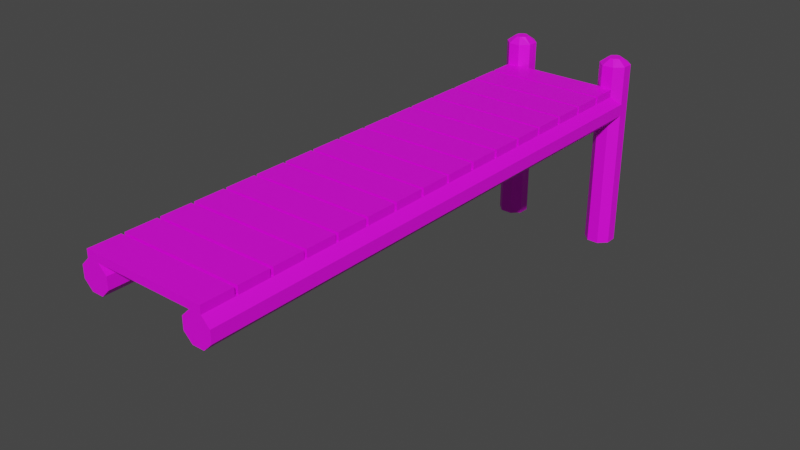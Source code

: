 # Source: dock.blend  (saved by Blender 2.90.8; exported with 4.5.12 LTS)
import bpy
from mathutils import Matrix  # noqa: F401  (used for matrix-valued properties, if any)

bpy.ops.wm.read_factory_settings(use_empty=True)
scene = bpy.context.scene
scene.name = 'Scene'

# ---- collections
col_collection = bpy.data.collections.new('Collection'); scene.collection.children.link(col_collection)

# ---- images (referenced by path relative to the original .blend; pixels are not part of the script)
import os
ASSET_DIR = os.environ.get("B2B_ASSET_DIR", "")  # directory of the original .blend (textures are referenced by path, not embedded)
HERE = os.path.dirname(os.path.abspath(__file__))  # packed textures are extracted next to this script under _unpacked/

def load_image(name, relpath, width, height, colorspace="sRGB"):
    """Load a texture the original file referenced (path relative to the .blend, or extracted next to this script)."""
    p = next((c for c in (os.path.join(HERE, relpath), os.path.join(ASSET_DIR, relpath)) if relpath and os.path.exists(c)), "")
    if p:
        img = bpy.data.images.load(p, check_existing=True)
        img.name = name
    else:  # same state as the original file: an image datablock whose file is absent (Cycles renders it pink)
        img = bpy.data.images.new(name, width, height)
        img.source = "FILE"
        img.filepath = "//" + (relpath or name)
    img.colorspace_settings.name = colorspace
    return img
img_fish_texture_png = load_image('fish_texture.png', 'fish_texture.png', 1024, 1024, 'sRGB')

# ---- materials (node trees are filled in below, after node groups)
mat_material_001 = bpy.data.materials.new('Material.001')
mat_material_001.use_transparent_shadow = False

# ---- material node trees
mat_material_001.use_nodes = True; mat_material_001.node_tree.nodes.clear()
_N = mat_material_001.node_tree.nodes; _L = mat_material_001.node_tree.links
n0 = _N.new('ShaderNodeBsdfPrincipled'); n0.name = 'Principled BSDF'; n0.location = (10, 300)
n0.distribution = 'GGX'
n0.subsurface_method = 'BURLEY'
n0.inputs[3].default_value = 1.45
n0.inputs[27].default_value = (0.0, 0.0, 0.0, 1.0)
n0.inputs[28].default_value = 1.0
n1 = _N.new('ShaderNodeOutputMaterial'); n1.name = 'Material Output'; n1.location = (300, 300)
n2 = _N.new('ShaderNodeTexImage'); n2.name = 'Image Texture'; n2.location = (-382, 210)
n2.image = img_fish_texture_png
n2.interpolation = 'Closest'
_L.new(n0.outputs[0], n1.inputs[0])
_L.new(n2.outputs[0], n0.inputs[0])
n1.is_active_output = True

# ---- world
world_world = bpy.data.worlds.new('World'); scene.world = world_world
world_world.use_nodes = True; world_world.node_tree.nodes.clear()
_N = world_world.node_tree.nodes; _L = world_world.node_tree.links
n0 = _N.new('ShaderNodeOutputWorld'); n0.name = 'World Output'; n0.location = (300, 300)
n1 = _N.new('ShaderNodeBackground'); n1.name = 'Background'; n1.location = (10, 300)
n1.inputs[0].default_value = (0.05088, 0.05088, 0.05088, 1.0)
_L.new(n1.outputs[0], n0.inputs[0])
n0.is_active_output = True
world_world.color = (0.05088, 0.05088, 0.05088)
world_world.use_sun_shadow = False
world_world.sun_shadow_jitter_overblur = 0.0

# ---- meshes
me_cube_013 = bpy.data.meshes.new('Cube.013')
me_cube_013.from_pydata([(-0.5, 9.4, -3.696), (-0.5, -0.5, 1.0), (0.5, 9.4, -3.696), (-0.5, 0.5, 0.0), (-0.5, 0.5, 1.0), (0.5, -0.5, 1.0), (0.5, 0.5, 0.0), (0.5, 0.5, 1.0), (0.5, 5.0, -3.696), (0.4043, 2.7, 4.768e-07), (0.5, 0.6, 9.537e-07), (0.5, -0.5, 0.0), (0.5676, 0.6, -1.082), (0.5676, 0.6, -2.613), (0.5, 0.6, -3.696), (0.4043, 0.6, -3.696), (0.3367, 0.6, -2.613), (-0.5, 5.0, -3.696), (-0.4043, 2.7, 4.768e-07), (0.3367, 1.7, -1.082), (0.4043, 0.5, 4.768e-07), (0.4043, -0.5, 0.0), (-0.5, 0.6, 9.537e-07), (-0.5, -0.5, 0.0), (-0.5676, 0.6, -1.082), (-0.5676, 0.6, -2.613), (-0.5, 0.6, -3.696), (0.5676, 3.9, -2.613), (-0.4043, 0.6, -3.696), (0.3367, 2.8, -2.613), (0.4043, 1.7, -3.696), (-0.3367, 0.6, -2.613), (0.4043, 2.8, -3.696), (-0.3367, 1.7, -1.082), (0.5, 1.7, -3.696), (-0.4043, 0.5, 4.768e-07), (0.5676, 5.0, -2.613), (0.5, 0.6, 1.0), (0.5, 1.6, 0.0), (0.5, 1.6, 1.0), (0.4043, 1.7, 9.537e-07), (0.5, 2.8, -3.696), (0.5676, 3.9, -1.082), (0.5676, 1.7, -2.613), (0.5676, 5.0, -1.082), (0.5676, 2.8, -2.613), (0.5, 3.9, 0.0), (0.5676, 1.7, -1.082), (0.5, 5.0, 9.537e-07), (0.5676, 2.8, -1.082), (0.4043, 7.1, 4.768e-07), (0.5, 1.7, 0.0), (0.3367, 1.7, -2.613), (0.5, 2.8, 9.537e-07), (0.5, 4.9, 1.0), (0.3367, 0.6, -1.082), (-0.4043, -0.5, 0.0), (0.5, 2.7, 1.0), (0.4043, 1.6, 4.768e-07), (0.4043, 0.6, 0.0), (-0.5676, 3.9, -2.613), (0.5, 2.7, 0.0), (-0.3367, 2.8, -2.613), (0.5, 1.7, 1.0), (-0.4043, 1.7, -3.696), (-0.4043, 2.8, -3.696), (-0.5, 1.7, -3.696), (-0.5676, 5.0, -2.613), (-0.5, 0.6, 1.0), (-0.5, 1.6, 0.0), (0.5, 4.9, 0.0), (-0.5, 1.6, 1.0), (0.5, 3.9, 1.0), (-0.4043, 1.7, 9.537e-07), (-0.5, 2.8, -3.696), (-0.5676, 3.9, -1.082), (-0.5676, 1.7, -2.613), (-0.5676, 5.0, -1.082), (-0.5676, 2.8, -2.613), (-0.5, 3.9, 0.0), (-0.5676, 1.7, -1.082), (-0.5, 5.0, 9.537e-07), (-0.5676, 2.8, -1.082), (-0.4043, 7.1, 4.768e-07), (-0.5, 1.7, 0.0), (-0.3367, 1.7, -2.613), (-0.5, 2.8, 9.537e-07), (-0.5, 4.9, 1.0), (0.5676, 8.3, -2.613), (0.5, 2.8, 1.0), (0.5, 3.8, 0.0), (0.5, 3.8, 1.0), (0.5676, 9.4, -2.613), (0.5676, 8.3, -1.082), (0.5676, 9.4, -1.082), (0.5, 8.3, 0.0), (0.5, 3.9, -3.696), (0.4043, 3.9, -3.696), (0.5, 9.4, 9.537e-07), (0.4043, 11.5, 4.768e-07), (0.3367, 2.8, -1.082), (-0.3367, 0.6, -1.082), (0.4043, 3.8, 4.768e-07), (0.4043, 2.8, 0.0), (-0.5, 2.7, 1.0), (-0.4043, 1.6, 4.768e-07), (-0.4043, 0.6, 0.0), (-0.5, 2.7, 0.0), (-0.5, 1.7, 1.0), (-0.5, 4.9, 0.0), (-0.5, 3.9, 1.0), (-0.5676, 8.3, -2.613), (0.5, 13.8, -3.696), (-0.5, 2.8, 1.0), (-0.5, 3.8, 0.0), (-0.5, 3.8, 1.0), (0.4043, 5.0, -3.696), (0.5, 9.3, 1.0), (0.3367, 5.0, -2.613), (0.3367, 3.9, -2.613), (-0.5676, 9.4, -2.613), (0.3367, 3.9, -1.082), (-0.5676, 8.3, -1.082), (0.3367, 6.1, -1.082), (0.4043, 4.9, 4.768e-07), (0.4043, 3.9, 0.0), (-0.5676, 9.4, -1.082), (0.5, 9.3, 0.0), (-0.5, 8.3, 0.0), (0.5, 8.3, 1.0), (-0.5, 3.9, -3.696), (-0.4043, 3.9, -3.696), (-0.5, 9.4, 9.537e-07), (-0.4043, 11.5, 4.768e-07), (-0.3367, 2.8, -1.082), (0.3367, 7.2, -2.613), (-0.4043, 3.8, 4.768e-07), (0.4043, 6.1, -3.696), (-0.4043, 2.8, 0.0), (-0.5, 13.8, -3.696), (-0.4043, 5.0, -3.696), (0.4043, 7.2, -3.696), (-0.5, 9.3, 1.0), (0.5, 6.1, -3.696), (-0.3367, 5.0, -2.613), (0.5, 5.0, 1.0), (0.5, 6.0, 0.0), (0.5, 6.0, 1.0), (0.4043, 6.1, 9.537e-07), (0.5, 7.2, -3.696), (0.5676, 6.1, -2.613), (0.5676, 7.2, -2.613), (0.5676, 6.1, -1.082), (0.5676, 7.2, -1.082), (0.5, 6.1, 0.0), (0.3367, 6.1, -2.613), (0.5, 7.2, 9.537e-07), (0.3367, 5.0, -1.082), (-0.3367, 3.9, -2.613), (0.5, 7.1, 1.0), (0.4043, 6.0, 4.768e-07), (0.4043, 5.0, 0.0), (-0.3367, 3.9, -1.082), (0.5, 7.1, 0.0), (-0.3367, 6.1, -1.082), (0.5, 6.1, 1.0), (-0.4043, 4.9, 4.768e-07), (-0.4043, 3.9, 0.0), (-0.5, 9.3, 0.0), (-0.5, 8.3, 1.0), (-0.3367, 7.2, -2.613), (-0.4043, 6.1, -3.696), (-0.4043, 7.2, -3.696), (-0.5, 6.1, -3.696), (-0.5, 5.0, 1.0), (-0.5, 6.0, 0.0), (-0.5, 6.0, 1.0), (-0.4043, 6.1, 9.537e-07), (-0.5, 7.2, -3.696), (-0.5676, 6.1, -2.613), (-0.5676, 7.2, -2.613), (-0.5676, 6.1, -1.082), (-0.5676, 7.2, -1.082), (-0.5, 6.1, 0.0), (-0.3367, 6.1, -2.613), (0.5, 7.2, 1.0), (0.5, 8.2, 0.0), (0.5, 8.2, 1.0), (0.4043, 8.3, 9.537e-07), (0.5, 8.3, -3.696), (0.4043, 8.3, -3.696), (0.3367, 7.2, -1.082), (-0.5, 7.2, 9.537e-07), (0.4043, 8.2, 4.768e-07), (0.4043, 7.2, 0.0), (-0.3367, 5.0, -1.082), (-0.5, 7.1, 1.0), (-0.4043, 6.0, 4.768e-07), (-0.4043, 5.0, 0.0), (-0.5, 7.1, 0.0), (-0.5, 6.1, 1.0), (-0.5, 7.2, 1.0), (-0.5, 8.2, 0.0), (-0.5, 8.2, 1.0), (-0.4043, 8.3, 9.537e-07), (-0.5, 8.3, -3.696), (0.4043, 9.4, -3.696), (0.3367, 9.4, -2.613), (0.3367, 8.3, -2.613), (-0.4043, 8.3, -3.696), (0.3367, 8.3, -1.082), (-0.3367, 7.2, -1.082), (0.3367, 10.5, -1.082), (0.4043, 9.3, 4.768e-07), (-0.4043, 8.2, 4.768e-07), (-0.4043, 7.2, 0.0), (-0.4043, 9.4, -3.696), (-0.3367, 9.4, -2.613), (-0.3367, 8.3, -2.613), (0.5676, 12.7, -2.613), (0.3367, 11.6, -2.613), (0.4043, 10.5, -3.696), (-0.3367, 8.3, -1.082), (0.4043, 11.6, -3.696), (-0.3367, 10.5, -1.082), (0.5, 10.5, -3.696), (-0.4043, 9.3, 4.768e-07), (0.5676, 13.8, -2.613), (0.5, 9.4, 1.0), (0.5, 10.4, 0.0), (0.5, 10.4, 1.0), (0.4043, 10.5, 9.537e-07), (0.5, 11.6, -3.696), (0.5676, 12.7, -1.082), (0.5676, 10.5, -2.613), (0.5676, 13.8, -1.082), (0.5676, 11.6, -2.613), (0.5, 12.7, 0.0), (0.5676, 10.5, -1.082), (0.5, 13.8, 9.537e-07), (0.5676, 11.6, -1.082), (0.4043, 15.9, 4.768e-07), (0.5, 10.5, 0.0), (0.3367, 10.5, -2.613), (0.5, 11.6, 9.537e-07), (0.5, 13.7, 1.0), (0.3367, 9.4, -1.082), (-0.5676, 12.7, -2.613), (0.5, 11.5, 1.0), (0.4043, 10.4, 4.768e-07), (0.4043, 9.4, 0.0), (-0.3367, 11.6, -2.613), (0.5, 11.5, 0.0), (-0.4043, 10.5, -3.696), (0.5, 10.5, 1.0), (-0.4043, 11.6, -3.696), (-0.5, 10.5, -3.696), (-0.5676, 13.8, -2.613), (-0.5, 9.4, 1.0), (-0.5, 10.4, 0.0), (-0.5, 10.4, 1.0), (0.5, 13.7, 0.0), (-0.4043, 10.5, 9.537e-07), (0.5, 12.7, 1.0), (-0.5, 11.6, -3.696), (-0.5676, 12.7, -1.082), (-0.5676, 10.5, -2.613), (-0.5676, 13.8, -1.082), (-0.5676, 11.6, -2.613), (-0.5, 12.7, 0.0), (-0.5676, 10.5, -1.082), (-0.5, 13.8, 9.537e-07), (-0.5676, 11.6, -1.082), (-0.4043, 15.9, 4.768e-07), (-0.5, 10.5, 0.0), (-0.3367, 10.5, -2.613), (-0.5, 11.6, 9.537e-07), (-0.5, 13.7, 1.0), (-0.3367, 9.4, -1.082), (0.5, 11.6, 1.0), (0.5, 12.6, 0.0), (0.5, 12.6, 1.0), (0.5, 12.7, -3.696), (0.4043, 12.7, -3.696), (0.3367, 11.6, -1.082), (-0.5, 11.5, 1.0), (0.4043, 12.6, 4.768e-07), (0.4043, 11.6, 0.0), (-0.4043, 10.4, 4.768e-07), (-0.4043, 9.4, 0.0), (-0.5, 11.5, 0.0), (-0.5, 10.5, 1.0), (-0.5, 13.7, 0.0), (-0.5, 12.7, 1.0), (-0.5, 11.6, 1.0), (-0.5, 12.6, 0.0), (-0.5, 12.6, 1.0), (-0.5, 12.7, -3.696), (-0.4043, 12.7, -3.696), (0.4043, 13.8, -3.696), (0.3367, 13.8, -2.613), (0.3367, 12.7, -2.613), (-0.3367, 11.6, -1.082), (0.3367, 12.7, -1.082), (-0.4043, 12.6, 4.768e-07), (0.3367, 14.9, -1.082), (0.4043, 13.7, 4.768e-07), (0.4043, 12.7, 0.0), (-0.4043, 11.6, 0.0), (-0.4043, 13.8, -3.696), (-0.3367, 13.8, -2.613), (-0.3367, 12.7, -2.613), (0.3367, 16.0, -2.613), (0.4043, 14.9, -3.696), (-0.3367, 12.7, -1.082), (-0.3367, 14.9, -1.082), (-0.4043, 13.7, 4.768e-07), (0.4043, 16.0, -3.696), (-0.4043, 12.7, 0.0), (0.5, 14.9, -3.696), (-0.3367, 16.0, -2.613), (0.5, 13.8, 1.0), (0.5, 14.8, 0.0), (0.5, 14.8, 1.0), (0.4043, 14.9, 9.537e-07), (0.5, 16.0, -3.696), (0.5676, 14.9, -2.613), (0.5676, 16.0, -2.613), (0.5676, 14.9, -1.082), (0.5676, 16.0, -1.082), (0.5, 14.9, 0.0), (0.3367, 14.9, -2.613), (0.5, 16.0, 9.537e-07), (0.3367, 13.8, -1.082), (-0.4043, 14.9, -3.696), (0.5, 15.9, 1.0), (0.4043, 14.8, 4.768e-07), (0.4043, 13.8, 0.0), (-0.4043, 16.0, -3.696), (0.5, 15.9, 0.0), (-0.5, 14.9, -3.696), (0.5, 14.9, 1.0), (-0.5, 13.8, 1.0), (-0.5, 14.8, 0.0), (-0.5, 14.8, 1.0), (-0.4043, 14.9, 9.537e-07), (-0.5, 16.0, -3.696), (-0.5676, 14.9, -2.613), (-0.5676, 16.0, -2.613), (-0.5676, 14.9, -1.082), (-0.5676, 16.0, -1.082), (-0.5, 14.9, 0.0), (-0.3367, 14.9, -2.613), (-0.5, 16.0, 9.537e-07), (-0.3367, 13.8, -1.082), (-0.5, 15.9, 1.0), (-0.4043, 14.8, 4.768e-07), (-0.4043, 13.8, 0.0), (-0.5, 15.9, 0.0), (-0.5, 14.9, 1.0), (-0.5, 16.0, 1.0), (0.5, 16.0, 1.0), (0.5, 16.83, 0.0), (0.4043, 16.83, -3.696), (0.3367, 16.0, -1.082), (-0.5, 16.83, 0.0), (0.4043, 16.0, 0.0), (-0.4043, 16.83, -3.696), (-0.3367, 16.0, -1.082), (-0.4043, 16.0, 0.0), (-0.5, 16.83, -3.696), (0.5, 16.83, -3.696), (0.5, 16.83, 1.0), (0.4043, 16.83, 1.0), (0.383, 16.91, 9.537e-07), (0.383, 16.91, 1.0), (-0.5, 16.83, 1.0), (-0.4043, 16.83, 1.0), (-0.383, 16.91, 9.537e-07), (-0.383, 16.91, 1.0)], [], [(4, 1, 5, 7), (6, 7, 5, 11), (23, 56, 21, 11, 5, 1), (107, 84, 108, 104), (57, 61, 9, 18, 107, 104), (51, 63, 108, 84, 73, 40), (39, 71, 68, 37), (38, 39, 37, 10), (10, 37, 68, 22, 106, 59), (61, 57, 63, 51), (46, 72, 110, 79, 167, 125), (54, 70, 124, 166, 109, 87), (53, 89, 113, 86, 138, 103), (90, 91, 89, 53), (102, 136, 114, 115, 91, 90), (114, 86, 113, 115), (175, 81, 174, 176), (109, 79, 110, 87), (147, 176, 174, 145), (48, 145, 174, 81, 198, 161), (70, 54, 72, 46), (95, 129, 169, 128, 204, 188), (187, 203, 201, 185), (146, 147, 145, 48), (163, 159, 165, 154), (154, 165, 200, 183, 177, 148), (50, 83, 199, 196, 159, 163), (202, 192, 201, 203), (156, 185, 201, 192, 215, 194), (230, 260, 258, 228), (168, 128, 169, 142), (186, 187, 185, 156), (213, 226, 168, 142, 117, 127), (259, 132, 258, 260), (127, 117, 129, 95), (281, 296, 294, 279), (290, 274, 291, 285), (295, 276, 294, 296), (229, 230, 228, 98), (98, 228, 258, 132, 289, 250), (242, 254, 291, 274, 262, 231), (252, 248, 254, 242), (306, 316, 292, 277, 245, 261), (244, 279, 294, 276, 308, 287), (292, 269, 293, 277), (248, 252, 99, 133, 290, 285), (237, 263, 293, 269, 318, 307), (239, 321, 342, 271, 357, 337), (358, 351, 359, 355), (280, 281, 279, 244), (323, 344, 342, 321), (343, 271, 342, 344), (261, 245, 263, 237), (330, 341, 359, 351, 345, 324), (335, 339, 241, 273, 358, 355), (322, 323, 321, 239), (339, 335, 341, 330), (332, 361, 360, 353, 369, 366), (281, 280, 286, 304, 295, 296), (336, 322, 239, 337, 357, 271, 343, 356), (230, 229, 249, 288, 259, 260), (193, 186, 156, 194, 215, 192, 202, 214), (159, 196, 200, 165), (374, 378, 379, 375), (362, 372, 361, 332), (147, 146, 160, 197, 175, 176), (323, 322, 336, 356, 343, 344), (241, 339, 330, 324, 345, 351, 358, 273), (372, 373, 375, 379, 377, 376, 360, 361), (245, 277, 293, 263), (248, 285, 291, 254), (231, 262, 274, 290, 133, 99, 252, 242), (50, 163, 154, 148, 177, 183, 199, 83), (286, 280, 244, 287, 308, 276, 295, 304), (374, 362, 332, 366, 369, 353, 365, 378), (124, 70, 46, 125, 167, 79, 109, 166), (117, 142, 169, 129), (250, 289, 132, 259, 288, 249, 229, 98), (187, 186, 193, 214, 202, 203), (9, 61, 51, 40, 73, 84, 107, 18), (91, 115, 113, 89), (39, 38, 58, 105, 69, 71), (160, 146, 48, 161, 198, 81, 175, 197), (103, 138, 86, 114, 136, 102, 90, 53), (57, 104, 108, 63), (21, 56, 23, 3, 35, 20, 6, 11), (306, 261, 237, 307, 318, 269, 292, 316), (54, 87, 110, 72), (213, 127, 95, 188, 204, 128, 168, 226), (335, 355, 359, 341), (365, 353, 360, 376), (199, 183, 200, 196), (69, 22, 68, 71), (20, 35, 3, 4, 7, 6), (3, 23, 1, 4), (59, 106, 22, 69, 105, 58, 38, 10), (375, 373, 372, 362, 374), (377, 379, 378, 365, 376)])
_uv = me_cube_013.uv_layers.new(name='UVMap')
_uv.uv.foreach_set('vector', [0.5, 0.6, 0.4, 0.6, 0.4, 0.5, 0.5, 0.5, 0.3, 0.3, 0.3, 0.4, 0.2, 0.4, 0.2, 0.3, 0.5, 0.3, 0.4904, 0.3, 0.4096, 0.3, 0.4, 0.3, 0.4, 0.2, 0.5, 0.2, 0.5, 0.1, 0.5, 0.2, 0.4, 0.2, 0.4, 0.1, 0.1, 0.7, 0.1, 0.8, 0.09043, 0.8, 0.009567, 0.8, 0.0, 0.8, 5.96e-09, 0.7, 0.4, 0.4, 0.4, 0.3, 0.5, 0.3, 0.5, 0.4, 0.4904, 0.4, 0.4096, 0.4, 0.7, 0.2, 0.6, 0.2, 0.6, 0.1, 0.7, 0.1, 0.3, 0.3, 0.4, 0.3, 0.4, 0.4, 0.3, 0.4, 0.4, 0.5, 0.3, 0.5, 0.3, 0.4, 0.4, 0.4, 0.4, 0.4096, 0.4, 0.4904, 0.3, 0.3, 0.2, 0.3, 0.2, 0.2, 0.3, 0.2, 5.96e-09, 0.5, 0.0, 0.4, 0.1, 0.4, 0.1, 0.5, 0.09043, 0.5, 0.009567, 0.5, 0.4, 0.8, 0.5, 0.8, 0.5, 0.8096, 0.5, 0.8904, 0.5, 0.9, 0.4, 0.9, 0.6, 0.1, 0.5, 0.1, 0.5, 8.941e-09, 0.6, 0.0, 0.6, 0.009567, 0.6, 0.09043, 0.2, 0.6, 0.2, 0.7, 0.1, 0.7, 0.1, 0.6, 0.8, 0.3096, 0.8, 0.3904, 0.8, 0.4, 0.7, 0.4, 0.7, 0.3, 0.8, 0.3, 0.6, 0.3, 0.7, 0.3, 0.7, 0.4, 0.6, 0.4, 0.0, 0.9, 0.1, 0.9, 0.1, 1.0, 0.0, 1.0, 0.4, 0.2, 0.4, 0.3, 0.3, 0.3, 0.3, 0.2, 0.6, 0.7, 0.5, 0.7, 0.5, 0.6, 0.6, 0.6, 0.6, 0.2, 0.5, 0.2, 0.5, 0.1, 0.6, 0.1, 0.6, 0.1096, 0.6, 0.1904, 0.3, 0.1, 0.2, 0.1, 0.2, 4.768e-08, 0.3, 0.0, 0.1, 0.8, 0.1, 0.7, 0.2, 0.7, 0.2, 0.8, 0.1904, 0.8, 0.1096, 0.8, 0.2, 1.0, 0.1, 1.0, 0.1, 0.9, 0.2, 0.9, 0.9, 0.7, 0.9, 0.8, 0.8, 0.8, 0.8, 0.7, 0.2, 0.1, 0.1, 0.1, 0.1, 4.768e-08, 0.2, 0.0, 0.1, 0.5, 0.1, 0.4, 0.2, 0.4, 0.2, 0.5, 0.1904, 0.5, 0.1096, 0.5, 0.8904, 0.5, 0.8096, 0.5, 0.8, 0.5, 0.8, 0.4, 0.9, 0.4, 0.9, 0.5, 0.3, 0.9, 0.4, 0.9, 0.4, 1.0, 0.3, 1.0, 0.5, 0.1, 0.4, 0.1, 0.4, 8.941e-09, 0.5, 0.0, 0.5, 0.009567, 0.5, 0.09043, 0.8, 0.8, 0.7, 0.8, 0.7, 0.7, 0.8, 0.7, 0.1, 0.2, 0.1, 0.3, 1.192e-08, 0.3, 0.0, 0.2, 0.3, 0.9, 0.3, 1.0, 0.2, 1.0, 0.2, 0.9, 0.8904, 0.9, 0.8096, 0.9, 0.8, 0.9, 0.8, 0.8, 0.9, 0.8, 0.9, 0.9, 0.9, 0.4, 1.0, 0.4, 1.0, 0.5, 0.9, 0.5, 0.1, 0.1, 4.172e-08, 0.1, 0.0, 0.0, 0.1, 0.0, 0.3, 0.8, 0.2, 0.8, 0.2, 0.7, 0.3, 0.7, 0.5, 0.6, 0.5, 0.7, 0.4, 0.7, 0.4, 0.6, 0.1, 0.2, 0.2, 0.2, 0.2, 0.3, 0.1, 0.3, 0.5, 0.9, 0.5, 1.0, 0.4, 1.0, 0.4, 0.9, 0.2, 0.2, 0.1, 0.2, 0.1, 0.1, 0.2, 0.1, 0.2, 0.1096, 0.2, 0.1904, 0.3, 0.1, 0.3, 0.0, 0.4, 0.0, 0.4, 0.1, 0.3904, 0.1, 0.3096, 0.1, 0.2, 0.4, 0.1, 0.4, 0.1, 0.3, 0.2, 0.3, 0.5904, 0.5, 0.5096, 0.5, 0.5, 0.5, 0.5, 0.4, 0.6, 0.4, 0.6, 0.5, 0.3, 0.6, 0.2, 0.6, 0.2, 0.5, 0.3, 0.5, 0.3, 0.5096, 0.3, 0.5904, 0.2, 0.5, 0.2, 0.6, 0.1, 0.6, 0.1, 0.5, 0.7, 0.8, 0.8, 0.8, 0.8, 0.8096, 0.8, 0.8904, 0.8, 0.9, 0.7, 0.9, 0.5, 0.4, 0.5, 0.3, 0.6, 0.3, 0.6, 0.4, 0.5904, 0.4, 0.5096, 0.4, 0.7, 0.9, 0.6, 0.9, 0.6, 0.8, 0.7, 0.8, 0.7, 0.8096, 0.7, 0.8904, 0.7, 0.2, 0.7, 0.3, 0.6, 0.3, 0.6, 0.2, 0.1, 0.1, 0.1, 0.2, 0.0, 0.2, 0.0, 0.1, 0.9, 0.4, 0.8, 0.4, 0.8, 0.3, 0.9, 0.3, 0.9, 0.3, 1.0, 0.3, 1.0, 0.4, 0.9, 0.4, 0.3, 0.5, 0.2, 0.5, 0.2, 0.4, 0.3, 0.4, 0.5, 0.6, 0.5, 0.5, 0.6, 0.5, 0.6, 0.6, 0.5904, 0.6, 0.5096, 0.6, 0.8, 0.6, 0.9, 0.6, 0.9, 0.6096, 0.9, 0.6904, 0.9, 0.7, 0.8, 0.7, 1.0, 0.2, 1.0, 0.3, 0.9, 0.3, 0.9, 0.2, 0.4, 0.2, 0.3, 0.2, 0.3, 0.1, 0.4, 0.1, 0.9, 0.6, 0.8, 0.6, 0.8, 0.5, 0.9, 0.5, 0.9, 0.5096, 0.9, 0.5904, 0.3, 0.6, 0.3, 0.7, 0.2904, 0.7, 0.2096, 0.7, 0.2, 0.7, 0.2, 0.6, 0.7904, 0.6, 0.8, 0.6, 0.8, 0.7, 0.7904, 0.7, 0.7096, 0.7, 0.7, 0.7, 0.7, 0.6, 0.7096, 0.6, 0.1, 0.3, 0.1, 0.4, 0.09043, 0.4, 0.009567, 0.4, 0.0, 0.4, 8.941e-09, 0.3, 0.9904, 0.1, 1.0, 0.1, 1.0, 0.2, 0.9904, 0.2, 0.9096, 0.2, 0.9, 0.2, 0.9, 0.1, 0.9096, 0.1, 0.9, 0.1, 0.8, 0.1, 0.8, 0.0, 0.9, 0.0, 0.5766, 1.0, 0.5, 1.0, 0.5, 0.9, 0.5766, 0.9, 0.9829, 0.7, 0.9829, 0.8, 0.9, 0.8, 0.9, 0.7, 0.1, 0.6, 0.1, 0.7, 0.09043, 0.7, 0.009567, 0.7, 0.0, 0.7, 5.96e-09, 0.6, 0.9, 1.788e-08, 1.0, 0.0, 1.0, 0.009567, 1.0, 0.09043, 1.0, 0.1, 0.9, 0.1, 0.3904, 0.6, 0.4, 0.6, 0.4, 0.7, 0.3904, 0.7, 0.3096, 0.7, 0.3, 0.7, 0.3, 0.6, 0.3096, 0.6, 0.9829, 0.6, 0.9829, 0.6096, 0.9915, 0.6117, 0.9915, 0.6883, 0.9829, 0.6904, 0.9829, 0.7, 0.9, 0.7, 0.9, 0.6, 0.7, 0.6, 0.6, 0.6, 0.6, 0.5, 0.7, 0.5, 0.7, 0.7, 0.6, 0.7, 0.6, 0.6, 0.7, 0.6, 0.7904, 0.5, 0.7096, 0.5, 0.7, 0.5, 0.7, 0.4, 0.7096, 0.4, 0.7904, 0.4, 0.8, 0.4, 0.8, 0.5, 0.1904, 0.8, 0.2, 0.8, 0.2, 0.9, 0.1904, 0.9, 0.1096, 0.9, 0.1, 0.9, 0.1, 0.8, 0.1096, 0.8, 0.7904, 0.0, 0.8, 0.0, 0.8, 0.1, 0.7904, 0.1, 0.7096, 0.1, 0.7, 0.1, 0.7, 0.0, 0.7096, 0.0, 0.9, 0.5117, 0.9085, 0.5, 0.9915, 0.5, 0.9915, 0.5096, 0.9915, 0.5904, 0.9915, 0.6, 0.9085, 0.6, 0.9, 0.5883, 0.6904, 0.7, 0.7, 0.7, 0.7, 0.8, 0.6904, 0.8, 0.6096, 0.8, 0.6, 0.8, 0.6, 0.7, 0.6096, 0.7, 0.9, 0.2, 0.8, 0.2, 0.8, 0.1, 0.9, 0.1, 0.5096, 0.2, 0.5904, 0.2, 0.6, 0.2, 0.6, 0.3, 0.5904, 0.3, 0.5096, 0.3, 0.5, 0.3, 0.5, 0.2, 0.5, 0.8, 0.6, 0.8, 0.6, 0.8096, 0.6, 0.8904, 0.6, 0.9, 0.5, 0.9, 0.4904, 0.7, 0.5, 0.7, 0.5, 0.8, 0.4904, 0.8, 0.4096, 0.8, 0.4, 0.8, 0.4, 0.7, 0.4096, 0.7, 0.7, 0.5, 0.6, 0.5, 0.6, 0.4, 0.7, 0.4, 0.7, 0.1, 0.8, 0.1, 0.8, 0.1096, 0.8, 0.1904, 0.8, 0.2, 0.7, 0.2, 0.5904, 0.7, 0.6, 0.7, 0.6, 0.8, 0.5904, 0.8, 0.5096, 0.8, 0.5, 0.8, 0.5, 0.7, 0.5096, 0.7, 0.2904, 0.9, 0.2096, 0.9, 0.2, 0.9, 0.2, 0.8, 0.2096, 0.8, 0.2904, 0.8, 0.3, 0.8, 0.3, 0.9, 0.8, 0.6, 0.7, 0.6, 0.7, 0.5, 0.8, 0.5, 0.4, 0.5096, 0.4, 0.5904, 0.4, 0.6, 0.3, 0.6, 0.3, 0.5904, 0.3, 0.5096, 0.3, 0.5, 0.4, 0.5, 0.09043, 0.8, 0.1, 0.8, 0.1, 0.9, 0.09043, 0.9, 0.009567, 0.9, 0.0, 0.9, 2.98e-09, 0.8, 0.009567, 0.8, 0.4, 0.9, 0.3, 0.9, 0.3, 0.8, 0.4, 0.8, 0.8904, 0.2, 0.9, 0.2, 0.9, 0.3, 0.8904, 0.3, 0.8096, 0.3, 0.8, 0.3, 0.8, 0.2, 0.8096, 0.2, 0.4, 0.8, 0.3, 0.8, 0.3, 0.7, 0.4, 0.7, 0.9, 0.8, 0.9829, 0.8, 0.9829, 0.9, 0.9, 0.9, 0.3, 0.1, 0.3, 0.2, 0.2, 0.2, 0.2, 0.1, 0.0, 0.5, 0.1, 0.5, 0.1, 0.6, 1.192e-08, 0.6, 0.7904, 0.3, 0.7096, 0.3, 0.7, 0.3, 0.7, 0.2, 0.8, 0.2, 0.8, 0.3, 0.5, 0.4, 0.5, 0.5, 0.4, 0.5, 0.4, 0.4, 0.6904, 0.1, 0.6096, 0.1, 0.6, 0.1, 0.6, 0.0, 0.6096, 0.0, 0.6904, 2.384e-08, 0.7, 2.384e-08, 0.7, 0.1, 0.0, 0.0, 0.0, 0.0, 0.0, 0.0, 0.0, 0.0, 0.0, 0.0, 0.0, 0.0, 0.0, 0.0, 0.0, 0.0, 0.0, 0.0, 0.0, 0.0])
me_cube_013.materials.append(mat_material_001)
me_cube_013.use_remesh_fix_poles = True
me_cube_013.use_remesh_preserve_attributes = False
me_cube_013.use_mirror_vertex_groups = False
me_cube_013.update()
me_cube_001 = bpy.data.meshes.new('Cube.001')
me_cube_001.from_pydata([(-0.4632, 17.06, 4.8), (0.5, 9.4, -3.696), (-0.5676, 17.1, 3.965), (0.5, 5.0, -3.696), (0.5, 0.6, 9.537e-07), (0.5, -0.5, 0.0), (0.5676, 0.6, -1.082), (0.5676, -0.5, -1.082), (0.5676, 0.6, -2.613), (0.5676, -0.5, -2.613), (0.5, 0.6, -3.696), (0.5, -0.5, -3.696), (0.4043, 0.6, -3.696), (0.4043, -0.5, -3.696), (0.3367, 0.6, -2.613), (0.3367, -0.5, -2.613), (-0.5, 17.18, 4.8), (0.3367, -0.5, -1.082), (-0.5676, 17.48, 3.965), (0.3367, 1.7, -1.082), (0.4043, -0.5, 0.0), (0.5676, 3.9, -2.613), (0.3367, 2.8, -2.613), (-0.5, 17.36, 4.8), (0.4043, 1.7, -3.696), (-0.5, 17.75, 3.965), (-0.4632, 17.48, 4.8), (-0.4043, 17.75, 3.965), (0.4043, 2.8, -3.696), (0.5, 1.7, -3.696), (-0.4381, 17.48, 4.8), (0.5676, 5.0, -2.613), (0.4043, 1.7, 9.537e-07), (0.5, 2.8, -3.696), (0.5676, 3.9, -1.082), (0.5676, 1.7, -2.613), (0.5676, 5.0, -1.082), (0.5676, 2.8, -2.613), (0.5, 3.9, 0.0), (0.5676, 1.7, -1.082), (0.5, 5.0, 9.537e-07), (0.5676, 2.8, -1.082), (0.5, 1.7, 0.0), (0.3367, 1.7, -2.613), (0.5, 2.8, 9.537e-07), (0.3367, 0.6, -1.082), (0.4043, 0.6, 0.0), (-0.5676, 17.1, -21.3), (-0.3367, 17.1, -21.3), (-0.5, 16.83, -21.3), (-0.4043, 16.83, -21.3), (-0.3367, 17.48, -21.3), (-0.5676, 17.48, -21.3), (-0.5, 17.75, -21.3), (-0.4043, 17.75, -21.3), (-0.5676, 17.1, -16.9), (-0.3367, 17.1, -16.9), (0.5676, 8.3, -2.613), (0.5676, 9.4, -2.613), (0.5676, 8.3, -1.082), (0.5676, 9.4, -1.082), (0.5, 8.3, 0.0), (0.5, 3.9, -3.696), (0.4043, 3.9, -3.696), (0.5, 9.4, 9.537e-07), (0.3367, 2.8, -1.082), (-0.5, 16.83, -16.9), (0.4043, 2.8, 0.0), (-0.4043, 16.83, -16.9), (-0.3367, 17.48, -16.9), (-0.5676, 17.48, -16.9), (0.5, 13.8, -3.696), (-0.5, 17.75, -16.9), (0.4043, 5.0, -3.696), (0.3367, 5.0, -2.613), (0.3367, 3.9, -2.613), (-0.4043, 17.75, -16.9), (0.3367, 3.9, -1.082), (-0.5676, 17.1, -12.5), (0.3367, 6.1, -1.082), (0.4043, 3.9, 0.0), (-0.3367, 17.1, -12.5), (-0.5, 16.83, -12.5), (-0.4043, 16.83, -12.5), (-0.3367, 17.48, -12.5), (0.3367, 7.2, -2.613), (-0.5676, 17.48, -12.5), (0.4043, 6.1, -3.696), (-0.5, 17.75, -12.5), (-0.4043, 17.75, -12.5), (0.4043, 7.2, -3.696), (0.5, 6.1, -3.696), (0.4043, 6.1, 9.537e-07), (0.5, 7.2, -3.696), (0.5676, 6.1, -2.613), (0.5676, 7.2, -2.613), (0.5676, 6.1, -1.082), (0.5676, 7.2, -1.082), (0.5, 6.1, 0.0), (0.3367, 6.1, -2.613), (0.5, 7.2, 9.537e-07), (0.3367, 5.0, -1.082), (0.4043, 5.0, 0.0), (-0.5676, 17.1, -8.096), (-0.3367, 17.1, -8.096), (-0.5, 16.83, -8.096), (-0.4043, 16.83, -8.096), (-0.3367, 17.48, -8.096), (-0.5676, 17.48, -8.096), (-0.5, 17.75, -8.096), (-0.4043, 17.75, -8.096), (-0.3367, 17.48, 0.0), (-0.5676, 17.48, 0.0), (-0.5, 17.75, 0.0), (0.4043, 8.3, 9.537e-07), (0.5, 8.3, -3.696), (0.4043, 8.3, -3.696), (0.3367, 7.2, -1.082), (0.4043, 7.2, 0.0), (-0.4043, 17.75, 1.192e-07), (-0.3367, 17.48, -1.082), (-0.5676, 17.48, -1.082), (-0.5, 17.75, -1.082), (-0.4043, 17.75, -1.082), (-0.3367, 17.48, -2.613), (0.4043, 9.4, -3.696), (0.3367, 9.4, -2.613), (0.3367, 8.3, -2.613), (0.3367, 8.3, -1.082), (-0.5676, 17.48, -2.613), (0.3367, 10.5, -1.082), (-0.5, 17.75, -2.613), (-0.4043, 17.75, -2.613), (-0.3367, 17.1, 9.537e-07), (-0.5676, 17.1, -3.696), (0.5676, 12.7, -2.613), (0.3367, 11.6, -2.613), (0.4043, 10.5, -3.696), (0.4043, 11.6, -3.696), (0.5, 10.5, -3.696), (-0.3367, 17.1, -3.696), (0.5676, 13.8, -2.613), (0.4043, 10.5, 9.537e-07), (0.5, 11.6, -3.696), (0.5676, 12.7, -1.082), (0.5676, 10.5, -2.613), (0.5676, 13.8, -1.082), (0.5676, 11.6, -2.613), (0.5, 12.7, 0.0), (0.5676, 10.5, -1.082), (0.5, 13.8, 9.537e-07), (0.5676, 11.6, -1.082), (0.5, 10.5, 0.0), (0.3367, 10.5, -2.613), (0.5, 11.6, 9.537e-07), (0.3367, 9.4, -1.082), (-0.5, 16.83, -3.696), (0.4043, 9.4, 0.0), (-0.4043, 16.83, -3.696), (-0.3367, 17.48, -3.696), (-0.5676, 17.48, -3.696), (-0.5, 17.75, -3.696), (-0.4043, 17.75, -3.696), (-0.4043, 16.83, 0.0), (-0.383, 16.91, 9.537e-07), (-0.5676, 17.1, 0.0), (-0.4043, 16.0, 0.0), (-0.3367, 16.0, -1.082), (-0.3367, 17.1, -1.082), (0.5, 12.7, -3.696), (0.4043, 12.7, -3.696), (0.3367, 11.6, -1.082), (0.4043, 11.6, 0.0), (-0.3367, 17.1, -2.613), (-0.5676, 17.1, -2.613), (-0.5676, 17.1, -1.082), (-0.5, 16.83, 0.0), (-0.4043, 13.8, 0.0), (0.4043, 13.8, -3.696), (0.3367, 13.8, -2.613), (0.3367, 12.7, -2.613), (-0.3367, 13.8, -1.082), (0.3367, 12.7, -1.082), (-0.5, 16.0, 9.537e-07), (0.3367, 14.9, -1.082), (0.4043, 12.7, 0.0), (-0.3367, 14.9, -2.613), (-0.5, 14.9, 0.0), (0.3367, 16.0, -2.613), (0.4043, 14.9, -3.696), (-0.5676, 16.0, -1.082), (-0.5676, 14.9, -1.082), (-0.5676, 16.0, -2.613), (0.4043, 16.0, -3.696), (0.5, 14.9, -3.696), (0.4043, 14.9, 9.537e-07), (0.5, 16.0, -3.696), (0.5676, 14.9, -2.613), (0.5676, 16.0, -2.613), (0.5676, 14.9, -1.082), (0.5676, 16.0, -1.082), (0.5, 14.9, 0.0), (0.3367, 14.9, -2.613), (0.5, 16.0, 9.537e-07), (0.3367, 13.8, -1.082), (0.4043, 13.8, 0.0), (-0.5676, 14.9, -2.613), (-0.5, 16.0, -3.696), (-0.4043, 14.9, 9.537e-07), (-0.5, 14.9, -3.696), (0.5, 16.83, 0.0), (0.5676, 17.1, -1.082), (0.5676, 17.1, -2.613), (0.3367, 17.1, -2.613), (0.3367, 17.1, -1.082), (0.3367, 16.0, -1.082), (0.4043, 16.0, 0.0), (-0.4043, 16.0, -3.696), (0.5676, 17.1, 0.0), (0.383, 16.91, 9.537e-07), (-0.4043, 14.9, -3.696), (-0.3367, 16.0, -2.613), (-0.4043, 12.7, 0.0), (-0.3367, 14.9, -1.082), (0.4043, 16.83, 0.0), (-0.3367, 12.7, -1.082), (-0.3367, 12.7, -2.613), (-0.3367, 13.8, -2.613), (-0.4043, 13.8, -3.696), (-0.4043, 11.6, 0.0), (-0.3367, 11.6, -1.082), (-0.4043, 12.7, -3.696), (-0.5, 12.7, -3.696), (-0.4043, 9.4, 0.0), (-0.3367, 9.4, -1.082), (-0.5, 11.6, 9.537e-07), (-0.3367, 10.5, -2.613), (-0.5, 10.5, 0.0), (-0.5676, 11.6, -1.082), (-0.5, 13.8, 9.537e-07), (-0.5676, 10.5, -1.082), (-0.5, 12.7, 0.0), (-0.5676, 11.6, -2.613), (-0.5676, 13.8, -1.082), (0.4043, 17.75, -3.696), (0.5, 17.75, -3.696), (0.5676, 17.48, -3.696), (0.3367, 17.48, -3.696), (0.4043, 16.83, -3.696), (0.5, 16.83, -3.696), (0.3367, 17.1, -3.696), (0.5676, 17.1, -3.696), (0.3367, 17.1, 9.537e-07), (0.4043, 17.75, -2.613), (0.5, 17.75, -2.613), (0.5676, 17.48, -2.613), (0.3367, 17.48, -2.613), (0.4043, 17.75, -1.082), (0.5, 17.75, -1.082), (0.5676, 17.48, -1.082), (0.3367, 17.48, -1.082), (0.4043, 17.75, 1.192e-07), (0.5, 17.75, 0.0), (0.5676, 17.48, 0.0), (0.3367, 17.48, 0.0), (0.4043, 17.75, -8.096), (0.5, 17.75, -8.096), (0.5676, 17.48, -8.096), (0.3367, 17.48, -8.096), (0.4043, 16.83, -8.096), (0.5, 16.83, -8.096), (0.3367, 17.1, -8.096), (0.5676, 17.1, -8.096), (0.4043, 17.75, -12.5), (0.5, 17.75, -12.5), (0.5676, 17.48, -12.5), (0.3367, 17.48, -12.5), (0.4043, 16.83, -12.5), (0.5, 16.83, -12.5), (0.3367, 17.1, -12.5), (0.5676, 17.1, -12.5), (0.4043, 17.75, -16.9), (0.5, 17.75, -16.9), (0.5676, 17.48, -16.9), (0.3367, 17.48, -16.9), (0.4043, 16.83, -16.9), (0.5, 16.83, -16.9), (0.3367, 17.1, -16.9), (0.5676, 17.1, -16.9), (0.4043, 17.75, -21.3), (0.5, 17.75, -21.3), (0.5676, 17.48, -21.3), (0.3367, 17.48, -21.3), (0.4043, 16.83, -21.3), (0.5, 16.83, -21.3), (0.3367, 17.1, -21.3), (0.5676, 17.1, -21.3), (-0.5676, 10.5, -2.613), (-0.5676, 12.7, -1.082), (-0.5, 11.6, -3.696), (-0.4043, 10.5, 9.537e-07), (-0.5676, 13.8, -2.613), (-0.5, 10.5, -3.696), (-0.4043, 11.6, -3.696), (-0.4043, 10.5, -3.696), (-0.3367, 11.6, -2.613), (-0.5676, 12.7, -2.613), (-0.3367, 10.5, -1.082), (-0.3367, 8.3, -1.082), (-0.3367, 8.3, -2.613), (-0.3367, 9.4, -2.613), (-0.4043, 9.4, -3.696), (-0.4043, 7.2, 0.0), (-0.3367, 7.2, -1.082), (-0.4043, 8.3, -3.696), (-0.5, 8.3, -3.696), (-0.4043, 8.3, 9.537e-07), (-0.4043, 5.0, 0.0), (-0.3367, 5.0, -1.082), (-0.5, 7.2, 9.537e-07), (-0.3367, 6.1, -2.613), (-0.5, 6.1, 0.0), (-0.5676, 7.2, -1.082), (-0.5676, 6.1, -1.082), (-0.5676, 7.2, -2.613), (-0.5676, 6.1, -2.613), (-0.5, 7.2, -3.696), (-0.4043, 6.1, 9.537e-07), (-0.5, 6.1, -3.696), (-0.4043, 7.2, -3.696), (-0.4043, 6.1, -3.696), (-0.3367, 7.2, -2.613), (-0.4043, 3.9, 0.0), (-0.3367, 6.1, -1.082), (-0.3367, 3.9, -1.082), (-0.3367, 3.9, -2.613), (-0.3367, 5.0, -2.613), (-0.4043, 5.0, -3.696), (-0.5, 13.8, -3.696), (-0.4043, 2.8, 0.0), (-0.3367, 2.8, -1.082), (-0.5, 9.4, 9.537e-07), (-0.4043, 3.9, -3.696), (-0.5, 3.9, -3.696), (-0.5, 8.3, 0.0), (-0.5676, 9.4, -1.082), (-0.5676, 8.3, -1.082), (-0.5676, 9.4, -2.613), (-0.5676, 8.3, -2.613), (-0.4043, 0.6, 0.0), (-0.3367, 0.6, -1.082), (-0.5, 2.8, 9.537e-07), (-0.3367, 1.7, -2.613), (-0.5, 1.7, 0.0), (-0.5676, 2.8, -1.082), (-0.5, 5.0, 9.537e-07), (-0.5676, 1.7, -1.082), (-0.5, 3.9, 0.0), (-0.5676, 2.8, -2.613), (-0.5676, 5.0, -1.082), (-0.5676, 1.7, -2.613), (-0.5676, 3.9, -1.082), (-0.5, 2.8, -3.696), (-0.4043, 1.7, 9.537e-07), (-0.5676, 5.0, -2.613), (-0.5, 1.7, -3.696), (-0.4043, 2.8, -3.696), (-0.4043, 1.7, -3.696), (-0.3367, 2.8, -2.613), (-0.5676, 3.9, -2.613), (-0.4043, -0.5, 0.0), (-0.3367, 1.7, -1.082), (-0.3367, -0.5, -1.082), (-0.3367, -0.5, -2.613), (-0.3367, 0.6, -2.613), (-0.4043, -0.5, -3.696), (-0.4043, 0.6, -3.696), (-0.5, -0.5, -3.696), (-0.5, 0.6, -3.696), (-0.5676, -0.5, -2.613), (-0.5676, 0.6, -2.613), (-0.5676, -0.5, -1.082), (-0.5676, 0.6, -1.082), (-0.5, -0.5, 0.0), (-0.5, 0.6, 9.537e-07), (-0.5, 5.0, -3.696), (-0.5, 9.4, -3.696), (0.4381, 17.48, 4.8), (0.4043, 17.75, 3.965), (0.4632, 17.48, 4.8), (0.5, 17.75, 3.965), (0.5, 17.36, 4.8), (0.5676, 17.48, 3.965), (0.5, 17.18, 4.8), (0.5676, 17.1, 3.965), (0.4632, 17.06, 4.8), (0.5, 16.83, 3.965), (0.4381, 17.06, 4.8), (0.4043, 16.83, 3.965), (0.4013, 17.18, 4.8), (0.3367, 17.1, 3.965), (0.4013, 17.36, 4.8), (0.3367, 17.48, 3.965), (0.4291, 17.09, 4.8), (0.383, 16.91, 3.965), (-0.5, 16.83, 3.965), (-0.4381, 17.06, 4.8), (-0.4043, 16.83, 3.965), (-0.4013, 17.18, 4.8), (-0.3367, 17.1, 3.965), (-0.4013, 17.36, 4.8), (-0.3367, 17.48, 3.965), (-0.4291, 17.09, 4.8), (-0.383, 16.91, 3.965)], [], [(84, 69, 76, 89), (46, 20, 5, 4), (4, 5, 7, 6), (6, 7, 9, 8), (8, 9, 11, 10), (10, 11, 13, 12), (12, 13, 15, 14), (5, 20, 17, 15, 13, 11, 9, 7), (14, 15, 17, 45), (45, 17, 20, 46), (124, 132, 123, 120), (175, 165, 112, 121), (104, 81, 84, 107), (168, 164, 166, 167), (56, 48, 51, 69), (159, 107, 110, 162), (86, 70, 55, 78), (32, 46, 4, 42), (42, 4, 6, 39), (39, 6, 8, 35), (35, 8, 10, 29), (29, 10, 12, 24), (24, 12, 14, 43), (43, 14, 45, 19), (19, 45, 46, 32), (160, 108, 103, 134), (161, 160, 129, 131), (411, 409, 133, 111), (133, 164, 168), (132, 131, 122, 123), (407, 405, 176, 163), (162, 161, 131, 132), (67, 32, 42, 44), (44, 42, 39, 41), (41, 39, 35, 37), (37, 35, 29, 33), (33, 29, 24, 28), (28, 24, 43, 22), (22, 43, 19, 65), (65, 19, 32, 67), (220, 186, 227, 228), (111, 119, 27, 411), (156, 174, 134), (407, 163, 164, 413), (176, 175, 190, 183), (405, 2, 165, 176), (173, 124, 120, 168), (18, 112, 165, 2), (80, 67, 44, 38), (38, 44, 41, 34), (34, 41, 37, 21), (21, 37, 33, 62), (62, 33, 28, 63), (63, 28, 22, 75), (75, 22, 65, 77), (77, 65, 67, 80), (122, 121, 112, 113), (217, 221, 186, 220), (166, 183, 187, 208), (51, 48, 50, 49, 47, 52, 53, 54), (177, 239, 241, 222), (123, 122, 113, 119), (159, 124, 173, 140), (102, 80, 38, 40), (40, 38, 34, 36), (36, 34, 21, 31), (31, 21, 62, 3), (3, 62, 63, 73), (73, 63, 75, 74), (74, 75, 77, 101), (101, 77, 80, 102), (186, 223, 181, 227), (166, 163, 176, 183), (222, 241, 235, 229), (338, 228, 231, 232), (66, 49, 50, 68), (183, 190, 191, 187), (237, 240, 345, 341), (168, 120, 111, 133), (175, 174, 192, 190), (191, 206, 301, 243), (81, 56, 69, 84), (92, 102, 40, 98), (98, 40, 36, 96), (96, 36, 31, 94), (94, 31, 3, 91), (91, 3, 73, 87), (87, 73, 74, 99), (99, 74, 101, 79), (79, 101, 102, 92), (209, 220, 228, 338), (232, 231, 303, 299), (70, 52, 47, 55), (228, 227, 226, 231), (243, 301, 306, 298), (241, 298, 238, 235), (175, 176, 165), (25, 26, 30, 27), (206, 209, 338, 301), (118, 92, 98, 100), (100, 98, 96, 97), (97, 96, 94, 95), (95, 94, 91, 93), (93, 91, 87, 90), (90, 87, 99, 85), (85, 99, 79, 117), (117, 79, 92, 118), (305, 230, 307, 236), (301, 338, 232, 306), (156, 158, 217, 207), (190, 192, 206, 191), (303, 305, 236, 304), (134, 103, 105, 156), (225, 222, 229, 230), (114, 118, 100, 61), (61, 100, 97, 59), (59, 97, 95, 57), (57, 95, 93, 115), (115, 93, 90, 116), (116, 90, 85, 127), (127, 85, 117, 128), (128, 117, 118, 114), (304, 236, 310, 311), (310, 234, 308, 309), (174, 156, 207, 192), (192, 207, 209, 206), (227, 181, 225, 226), (119, 113, 25, 27), (345, 347, 348, 346), (311, 310, 309, 314), (157, 114, 61, 64), (64, 61, 59, 60), (60, 59, 57, 58), (58, 57, 115, 1), (1, 115, 116, 125), (125, 116, 127, 126), (126, 127, 128, 155), (155, 128, 114, 157), (341, 345, 346, 344), (326, 329, 330, 328), (235, 238, 240, 237), (308, 316, 312, 313), (105, 82, 83, 106), (337, 336, 335, 342), (330, 320, 336, 337), (233, 341, 344, 316), (142, 157, 64, 152), (152, 64, 60, 149), (149, 60, 58, 145), (145, 58, 1, 139), (139, 1, 125, 137), (137, 125, 126, 153), (153, 126, 155, 130), (130, 155, 157, 142), (234, 233, 316, 308), (240, 297, 347, 345), (320, 333, 318, 336), (108, 86, 78, 103), (343, 342, 366, 362), (154, 152, 149, 151), (151, 149, 145, 147), (147, 145, 139, 143), (143, 139, 137, 138), (138, 137, 153, 136), (136, 153, 130, 171), (171, 130, 142, 172), (313, 312, 327, 333), (302, 304, 311, 386), (226, 225, 230, 305), (322, 324, 325, 323), (83, 68, 56, 81), (325, 328, 385, 364), (78, 55, 66, 82), (342, 335, 368, 366), (107, 84, 89, 110), (333, 327, 317, 318), (185, 172, 154, 148), (148, 154, 151, 144), (144, 151, 147, 135), (135, 147, 143, 169), (169, 143, 138, 170), (170, 138, 136, 180), (180, 136, 171, 182), (182, 171, 172, 185), (324, 326, 328, 325), (369, 343, 362, 358), (315, 314, 329, 326), (364, 385, 343, 369), (321, 323, 359, 355), (323, 325, 364, 359), (329, 331, 320, 330), (319, 322, 323, 321), (205, 185, 148, 150), (150, 148, 144, 146), (146, 144, 135, 141), (141, 135, 169, 71), (71, 169, 170, 178), (178, 170, 180, 179), (179, 180, 182, 204), (204, 182, 185, 205), (358, 362, 365, 360), (339, 351, 353, 363), (354, 358, 360, 356), (352, 371, 350, 374), (368, 340, 371, 352), (360, 365, 378, 380), (317, 355, 357, 332), (334, 332, 339, 340), (195, 205, 150, 201), (201, 150, 146, 199), (199, 146, 141, 197), (197, 141, 71, 194), (194, 71, 178, 189), (189, 178, 179, 202), (202, 179, 204, 184), (184, 204, 205, 195), (346, 348, 324, 322), (371, 363, 349, 350), (351, 354, 356, 353), (216, 195, 201, 203), (203, 201, 199, 200), (200, 199, 197, 198), (198, 197, 194, 196), (196, 194, 189, 193), (193, 189, 202, 188), (188, 202, 184, 215), (215, 184, 195, 216), (356, 360, 380, 382), (353, 356, 382, 384), (210, 203, 200, 211), (211, 200, 198, 212), (212, 198, 196, 249), (249, 196, 193, 248), (248, 193, 188, 213), (213, 188, 215, 214), (214, 215, 216, 219), (264, 402, 388, 261), (392, 394, 218, 263), (244, 245, 266, 265), (211, 218, 210), (261, 388, 390, 262), (251, 249, 270, 272), (262, 390, 392, 263), (249, 251, 212), (214, 252, 264, 260), (336, 318, 334, 335), (328, 330, 337, 385), (366, 368, 352, 367), (314, 309, 331, 329), (300, 237, 341, 233), (335, 334, 340, 368), (357, 361, 354, 351), (113, 112, 18, 25), (158, 106, 104, 140), (159, 162, 132, 124), (82, 66, 68, 83), (223, 208, 177, 181), (221, 167, 223, 186), (162, 110, 109, 161), (309, 308, 313, 331), (238, 242, 297, 240), (76, 54, 53, 72), (154, 172, 142, 152), (398, 224, 210, 396), (216, 224, 219), (216, 203, 210, 224), (348, 315, 326, 324), (318, 317, 332, 334), (355, 359, 361, 357), (363, 353, 384, 349), (374, 350, 372, 373), (384, 382, 381, 383), (246, 251, 272, 267), (245, 246, 267, 266), (249, 248, 269, 270), (248, 250, 271, 269), (250, 247, 268, 271), (213, 250, 248), (400, 252, 219, 404), (247, 244, 265, 268), (252, 214, 219), (398, 404, 219, 224), (402, 264, 252, 400), (247, 256, 253, 244), (245, 254, 255, 246), (244, 253, 254, 245), (256, 260, 257, 253), (254, 258, 259, 255), (253, 257, 258, 254), (260, 264, 261, 257), (258, 262, 263, 259), (257, 261, 262, 258), (213, 214, 260, 256), (247, 250, 213, 256), (251, 246, 255, 212), (212, 255, 259, 211), (211, 259, 263, 218), (396, 210, 218, 394), (271, 268, 276, 279), (269, 271, 279, 277), (270, 269, 277, 278), (266, 267, 275, 274), (267, 272, 280, 275), (272, 270, 278, 280), (265, 266, 274, 273), (268, 265, 273, 276), (273, 274, 282, 281), (276, 273, 281, 284), (279, 276, 284, 287), (277, 279, 287, 285), (278, 277, 285, 286), (274, 275, 283, 282), (275, 280, 288, 283), (280, 278, 286, 288), (283, 288, 296, 291), (288, 286, 294, 296), (281, 282, 290, 289), (284, 281, 289, 292), (287, 284, 292, 295), (285, 287, 295, 293), (286, 285, 293, 294), (282, 283, 291, 290), (292, 289, 290, 291, 296, 294, 293, 295), (173, 168, 167, 221), (89, 76, 72, 88), (103, 78, 82, 105), (109, 88, 86, 108), (68, 50, 48, 56), (207, 217, 220, 209), (174, 175, 121, 129), (134, 174, 129, 160), (106, 83, 81, 104), (131, 129, 121, 122), (69, 51, 54, 76), (235, 237, 300, 229), (140, 104, 107, 159), (173, 158, 140), (409, 413, 164, 133), (161, 109, 108, 160), (72, 53, 52, 70), (120, 123, 119, 111), (166, 164, 163), (239, 243, 298, 241), (306, 232, 299, 242), (230, 229, 300, 307), (299, 303, 304, 302), (181, 177, 222, 225), (208, 187, 239, 177), (156, 105, 106, 158), (187, 191, 243, 239), (231, 226, 305, 303), (307, 300, 233, 234), (167, 166, 208, 223), (158, 173, 221, 217), (298, 306, 242, 238), (297, 302, 386, 347), (236, 307, 234, 310), (242, 299, 302, 297), (386, 311, 314, 315), (347, 386, 315, 348), (312, 319, 321, 327), (359, 364, 369, 361), (88, 72, 70, 86), (385, 337, 342, 343), (361, 369, 358, 354), (110, 89, 88, 109), (332, 357, 351, 339), (331, 313, 333, 320), (55, 47, 49, 66), (316, 344, 319, 312), (340, 339, 363, 371), (327, 321, 355, 317), (362, 366, 367, 365), (367, 352, 374, 376), (382, 380, 379, 381), (344, 346, 322, 319), (365, 367, 376, 378), (350, 349, 370, 372), (378, 376, 375, 377), (380, 378, 377, 379), (376, 374, 373, 375), (349, 384, 383, 370), (383, 381, 379, 377, 375, 373, 372, 370), (390, 388, 387, 389), (392, 390, 389, 391), (394, 392, 391, 393), (396, 394, 393, 395), (398, 396, 395, 397), (404, 398, 397, 403), (402, 400, 399, 401), (388, 402, 401, 387), (400, 404, 403, 399), (389, 387, 401, 399, 403, 397, 395, 393, 391), (18, 23, 26, 25), (2, 16, 23, 18), (405, 0, 16, 2), (407, 406, 0, 405), (413, 412, 406, 407), (411, 410, 408, 409), (27, 30, 410, 411), (409, 408, 412, 413), (26, 23, 16, 0, 406, 412, 408, 410, 30)])
_uv = me_cube_001.uv_layers.new(name='UVMap')
_uv.uv.foreach_set('vector', [0.6613, 0.356, 0.6608, 0.1951, 0.671, 0.195, 0.6715, 0.356, 0.0957, 0.9707, 0.0957, 0.9688, 0.09766, 0.9688, 0.09766, 0.9707, 0.09766, 0.9707, 0.09766, 0.9688, 0.09961, 0.9688, 0.09961, 0.9707, 0.05078, 0.5293, 0.05078, 0.5039, 0.05273, 0.5039, 0.05273, 0.5293, 0.3418, 0.918, 0.3438, 0.918, 0.3438, 0.9375, 0.3418, 0.9375, 0.0918, 0.9707, 0.0918, 0.9688, 0.09375, 0.9688, 0.09375, 0.9707, 0.3418, 0.9375, 0.3438, 0.9375, 0.3438, 0.918, 0.3418, 0.918, 0.04883, 0.502, 0.04883, 0.498, 0.05078, 0.4961, 0.05273, 0.4961, 0.05469, 0.498, 0.05469, 0.502, 0.05273, 0.5039, 0.05078, 0.5039, 0.05273, 0.4707, 0.05273, 0.4961, 0.05078, 0.4961, 0.05078, 0.4707, 0.09375, 0.9707, 0.09375, 0.9688, 0.0957, 0.9688, 0.0957, 0.9707, 0.6625, 0.7174, 0.6727, 0.7174, 0.6728, 0.7734, 0.6627, 0.7734, 0.7005, 0.7733, 0.7006, 0.8128, 0.6867, 0.8128, 0.6865, 0.7733, 0.6478, 0.517, 0.6473, 0.356, 0.6613, 0.356, 0.6618, 0.5169, 0.5171, 0.0001488, 0.5565, 0.006839, 0.5566, 0.0401, 0.5171, 0.04014, 0.6468, 0.1951, 0.6462, 0.03416, 0.6602, 0.03412, 0.6608, 0.1951, 0.6623, 0.6779, 0.6618, 0.5169, 0.672, 0.5169, 0.6725, 0.6778, 0.6852, 0.3559, 0.6847, 0.195, 0.6987, 0.1949, 0.6992, 0.3559, 0.0957, 0.9727, 0.0957, 0.9707, 0.09766, 0.9707, 0.09766, 0.9727, 0.09766, 0.9727, 0.09766, 0.9707, 0.09961, 0.9707, 0.09961, 0.9727, 0.05078, 0.5527, 0.05078, 0.5293, 0.05273, 0.5293, 0.05273, 0.5527, 0.3398, 0.918, 0.3418, 0.918, 0.3418, 0.9375, 0.3398, 0.9375, 0.0918, 0.9727, 0.0918, 0.9707, 0.09375, 0.9707, 0.09375, 0.9727, 0.3398, 0.9375, 0.3418, 0.9375, 0.3418, 0.918, 0.3398, 0.918, 0.05273, 0.4473, 0.05273, 0.4707, 0.05078, 0.4707, 0.05078, 0.4473, 0.09375, 0.9727, 0.09375, 0.9707, 0.0957, 0.9707, 0.0957, 0.9727, 0.6862, 0.6778, 0.6857, 0.5169, 0.6997, 0.5168, 0.7002, 0.6777, 0.676, 0.6778, 0.6862, 0.6778, 0.6864, 0.7174, 0.6762, 0.7174, 0.6645, 0.9508, 0.6517, 0.9533, 0.6489, 0.8129, 0.6628, 0.8129, 0.6489, 0.8129, 0.642, 0.813, 0.6487, 0.7735, 0.6727, 0.7174, 0.6762, 0.7174, 0.6763, 0.7734, 0.6728, 0.7734, 0.7115, 0.9548, 0.708, 0.9538, 0.7107, 0.8129, 0.7143, 0.813, 0.6725, 0.6778, 0.676, 0.6778, 0.6762, 0.7174, 0.6727, 0.7174, 0.0957, 0.9746, 0.0957, 0.9727, 0.09766, 0.9727, 0.09766, 0.9746, 0.09766, 0.9746, 0.09766, 0.9727, 0.09961, 0.9727, 0.09961, 0.9746, 0.05078, 0.5781, 0.05078, 0.5527, 0.05273, 0.5527, 0.05273, 0.5781, 0.3379, 0.918, 0.3398, 0.918, 0.3398, 0.9375, 0.3379, 0.9375, 0.0918, 0.9746, 0.0918, 0.9727, 0.09375, 0.9727, 0.09375, 0.9746, 0.3379, 0.9375, 0.3398, 0.9375, 0.3398, 0.918, 0.3379, 0.918, 0.05273, 0.4219, 0.05273, 0.4473, 0.05078, 0.4473, 0.05078, 0.4219, 0.09375, 0.9746, 0.09375, 0.9727, 0.0957, 0.9727, 0.0957, 0.9746, 0.4221, 0.08023, 0.4615, 0.08019, 0.4616, 0.1202, 0.4221, 0.1202, 0.6628, 0.8129, 0.6728, 0.8128, 0.6735, 0.9491, 0.6645, 0.9508, 0.7104, 0.6777, 0.7004, 0.7173, 0.7002, 0.6777, 0.6414, 0.955, 0.6388, 0.813, 0.642, 0.813, 0.6448, 0.9545, 0.284, 0.01024, 0.3235, 0.0003579, 0.3235, 0.04035, 0.2841, 0.04039, 0.708, 0.9538, 0.6982, 0.9525, 0.7006, 0.8128, 0.7107, 0.8129, 0.6485, 0.7175, 0.6625, 0.7174, 0.6627, 0.7734, 0.6487, 0.7735, 0.6856, 0.9505, 0.6867, 0.8128, 0.7006, 0.8128, 0.6982, 0.9525, 0.0957, 0.9766, 0.0957, 0.9746, 0.09766, 0.9746, 0.09766, 0.9766, 0.09766, 0.9766, 0.09766, 0.9746, 0.09961, 0.9746, 0.09961, 0.9766, 0.05078, 0.6035, 0.05078, 0.5781, 0.05273, 0.5781, 0.05273, 0.6035, 0.3359, 0.918, 0.3379, 0.918, 0.3379, 0.9375, 0.3359, 0.9375, 0.0918, 0.9766, 0.0918, 0.9746, 0.09375, 0.9746, 0.09375, 0.9766, 0.3359, 0.9375, 0.3379, 0.9375, 0.3379, 0.918, 0.3359, 0.918, 0.05273, 0.3965, 0.05273, 0.4219, 0.05078, 0.4219, 0.05078, 0.3965, 0.09375, 0.9766, 0.09375, 0.9746, 0.0957, 0.9746, 0.0957, 0.9766, 0.6763, 0.7734, 0.6865, 0.7733, 0.6867, 0.8128, 0.6763, 0.8128, 0.4221, 0.04024, 0.4615, 0.0402, 0.4615, 0.08019, 0.4221, 0.08023, 0.2806, 0.04039, 0.2841, 0.04039, 0.2841, 0.08038, 0.2806, 0.08038, 0.7142, 0.01004, 0.7143, 0.02404, 0.7118, 0.03395, 0.7083, 0.03396, 0.7058, 0.02407, 0.7058, 0.01007, 0.7082, 0.0001602, 0.7117, 0.0001488, 0.2807, 0.1204, 0.2842, 0.1204, 0.2842, 0.1604, 0.2807, 0.1604, 0.6728, 0.7734, 0.6763, 0.7734, 0.6763, 0.8128, 0.6728, 0.8128, 0.6623, 0.6779, 0.6625, 0.7174, 0.6485, 0.7175, 0.6483, 0.6779, 0.0957, 0.9785, 0.0957, 0.9766, 0.09766, 0.9766, 0.09766, 0.9785, 0.09766, 0.9785, 0.09766, 0.9766, 0.09961, 0.9766, 0.09961, 0.9785, 0.05078, 0.6289, 0.05078, 0.6035, 0.05273, 0.6035, 0.05273, 0.6289, 0.334, 0.918, 0.3359, 0.918, 0.3359, 0.9375, 0.334, 0.9375, 0.0918, 0.9785, 0.0918, 0.9766, 0.09375, 0.9766, 0.09375, 0.9785, 0.334, 0.9375, 0.3359, 0.9375, 0.3359, 0.918, 0.334, 0.918, 0.05273, 0.3711, 0.05273, 0.3965, 0.05078, 0.3965, 0.05078, 0.3711, 0.09375, 0.9785, 0.09375, 0.9766, 0.0957, 0.9766, 0.0957, 0.9785, 0.4615, 0.08019, 0.5172, 0.08013, 0.5172, 0.1201, 0.4616, 0.1202, 0.2806, 0.04039, 0.2806, 0.01024, 0.284, 0.01024, 0.2841, 0.04039, 0.2807, 0.1604, 0.2842, 0.1604, 0.2842, 0.2003, 0.2808, 0.2003, 0.4187, 0.1202, 0.4221, 0.1202, 0.4222, 0.1602, 0.4187, 0.1602, 0.7089, 0.1949, 0.7083, 0.03396, 0.7118, 0.03395, 0.7124, 0.1949, 0.2841, 0.04039, 0.3235, 0.04035, 0.3235, 0.08034, 0.2841, 0.08038, 0.2843, 0.2403, 0.3237, 0.2403, 0.3238, 0.2803, 0.2843, 0.2803, 0.6487, 0.7735, 0.6627, 0.7734, 0.6628, 0.8129, 0.6489, 0.8129, 0.3235, 0.0003579, 0.3791, 0.0002985, 0.3791, 0.04029, 0.3235, 0.04035, 0.3235, 0.08034, 0.3792, 0.08028, 0.3792, 0.1203, 0.3236, 0.1203, 0.6473, 0.356, 0.6468, 0.1951, 0.6608, 0.1951, 0.6613, 0.356, 0.0957, 0.9805, 0.0957, 0.9785, 0.09766, 0.9785, 0.09766, 0.9805, 0.09766, 0.9805, 0.09766, 0.9785, 0.09961, 0.9785, 0.09961, 0.9805, 0.05078, 0.6562, 0.05078, 0.6289, 0.05273, 0.6289, 0.05273, 0.6562, 0.332, 0.918, 0.334, 0.918, 0.334, 0.9375, 0.332, 0.9375, 0.0918, 0.9805, 0.0918, 0.9785, 0.09375, 0.9785, 0.09375, 0.9805, 0.332, 0.9375, 0.334, 0.9375, 0.334, 0.918, 0.332, 0.918, 0.05273, 0.3438, 0.05273, 0.3711, 0.05078, 0.3711, 0.05078, 0.3438, 0.09375, 0.9805, 0.09375, 0.9785, 0.0957, 0.9785, 0.0957, 0.9805, 0.4186, 0.08023, 0.4221, 0.08023, 0.4221, 0.1202, 0.4187, 0.1202, 0.4187, 0.1602, 0.4222, 0.1602, 0.4222, 0.2002, 0.4187, 0.2002, 0.6847, 0.195, 0.6841, 0.03404, 0.6981, 0.03399, 0.6987, 0.1949, 0.4221, 0.1202, 0.4616, 0.1202, 0.4616, 0.1602, 0.4222, 0.1602, 0.3236, 0.1203, 0.3792, 0.1203, 0.3793, 0.1603, 0.3236, 0.1603, 0.2842, 0.1604, 0.3236, 0.1603, 0.3237, 0.2003, 0.2842, 0.2003, 0.7005, 0.7733, 0.7107, 0.8129, 0.7006, 0.8128, 0.6767, 0.949, 0.6762, 0.9804, 0.6753, 0.9804, 0.6735, 0.9491, 0.3792, 0.08028, 0.4186, 0.08023, 0.4187, 0.1202, 0.3792, 0.1203, 0.0957, 0.9824, 0.0957, 0.9805, 0.09766, 0.9805, 0.09766, 0.9824, 0.09766, 0.9824, 0.09766, 0.9805, 0.09961, 0.9805, 0.09961, 0.9824, 0.05078, 0.6816, 0.05078, 0.6562, 0.05273, 0.6562, 0.05273, 0.6816, 0.3301, 0.918, 0.332, 0.918, 0.332, 0.9375, 0.3301, 0.9375, 0.0918, 0.9824, 0.0918, 0.9805, 0.09375, 0.9805, 0.09375, 0.9824, 0.3301, 0.9375, 0.332, 0.9375, 0.332, 0.918, 0.3301, 0.918, 0.05273, 0.3184, 0.05273, 0.3438, 0.05078, 0.3438, 0.05078, 0.3184, 0.09375, 0.9824, 0.09375, 0.9805, 0.0957, 0.9805, 0.0957, 0.9824, 0.4616, 0.2002, 0.5173, 0.2001, 0.5173, 0.2401, 0.4617, 0.2401, 0.3792, 0.1203, 0.4187, 0.1202, 0.4187, 0.1602, 0.3793, 0.1603, 0.4185, 0.01009, 0.422, 0.01009, 0.4221, 0.04024, 0.4186, 0.04025, 0.3235, 0.04035, 0.3791, 0.04029, 0.3792, 0.08028, 0.3235, 0.08034, 0.4222, 0.2002, 0.4616, 0.2002, 0.4617, 0.2401, 0.4223, 0.2402, 0.7002, 0.6777, 0.6997, 0.5168, 0.7099, 0.5168, 0.7104, 0.6777, 0.5173, 0.1601, 0.5567, 0.1601, 0.5567, 0.2001, 0.5173, 0.2001, 0.0957, 0.9844, 0.0957, 0.9824, 0.09766, 0.9824, 0.09766, 0.9844, 0.09766, 0.9844, 0.09766, 0.9824, 0.09961, 0.9824, 0.09961, 0.9844, 0.05078, 0.707, 0.05078, 0.6816, 0.05273, 0.6816, 0.05273, 0.707, 0.3281, 0.918, 0.3301, 0.918, 0.3301, 0.9375, 0.3281, 0.9375, 0.0918, 0.9844, 0.0918, 0.9824, 0.09375, 0.9824, 0.09375, 0.9844, 0.3281, 0.9375, 0.3301, 0.9375, 0.3301, 0.918, 0.3281, 0.918, 0.05273, 0.293, 0.05273, 0.3184, 0.05078, 0.3184, 0.05078, 0.293, 0.09375, 0.9844, 0.09375, 0.9824, 0.0957, 0.9824, 0.0957, 0.9844, 0.4223, 0.2402, 0.4617, 0.2401, 0.4617, 0.2801, 0.4223, 0.2802, 0.4617, 0.2801, 0.5174, 0.2801, 0.5174, 0.3201, 0.4618, 0.3201, 0.3791, 0.0002985, 0.4185, 0.01009, 0.4186, 0.04025, 0.3791, 0.04029, 0.3791, 0.04029, 0.4186, 0.04025, 0.4186, 0.08023, 0.3792, 0.08028, 0.4616, 0.1202, 0.5172, 0.1201, 0.5173, 0.1601, 0.4616, 0.1602, 0.6728, 0.8128, 0.6763, 0.8128, 0.6767, 0.949, 0.6735, 0.9491, 0.3238, 0.2803, 0.3794, 0.2802, 0.3794, 0.3202, 0.3238, 0.3203, 0.4223, 0.2802, 0.4617, 0.2801, 0.4618, 0.3201, 0.4223, 0.3202, 0.0957, 0.9863, 0.0957, 0.9844, 0.09766, 0.9844, 0.09766, 0.9863, 0.09766, 0.9863, 0.09766, 0.9844, 0.09961, 0.9844, 0.09961, 0.9863, 0.05078, 0.7324, 0.05078, 0.707, 0.05273, 0.707, 0.05273, 0.7324, 0.3262, 0.918, 0.3281, 0.918, 0.3281, 0.9375, 0.3262, 0.9375, 0.0918, 0.9863, 0.0918, 0.9844, 0.09375, 0.9844, 0.09375, 0.9863, 0.3262, 0.9375, 0.3281, 0.9375, 0.3281, 0.918, 0.3262, 0.918, 0.05273, 0.2676, 0.05273, 0.293, 0.05078, 0.293, 0.05078, 0.2676, 0.09375, 0.9863, 0.09375, 0.9844, 0.0957, 0.9844, 0.0957, 0.9863, 0.2843, 0.2803, 0.3238, 0.2803, 0.3238, 0.3203, 0.2844, 0.3203, 0.4189, 0.3602, 0.4224, 0.3602, 0.4224, 0.4001, 0.419, 0.4001, 0.2842, 0.2003, 0.3237, 0.2003, 0.3237, 0.2403, 0.2843, 0.2403, 0.5174, 0.3201, 0.5568, 0.32, 0.5569, 0.36, 0.5175, 0.3601, 0.7099, 0.5168, 0.7094, 0.3558, 0.7129, 0.3558, 0.7134, 0.5168, 0.4225, 0.4401, 0.4619, 0.4401, 0.4619, 0.4801, 0.4225, 0.4801, 0.4224, 0.4001, 0.4619, 0.4001, 0.4619, 0.4401, 0.4225, 0.4401, 0.2809, 0.2803, 0.2843, 0.2803, 0.2844, 0.3203, 0.2809, 0.3203, 0.0957, 0.9883, 0.0957, 0.9863, 0.09766, 0.9863, 0.09766, 0.9883, 0.09766, 0.9883, 0.09766, 0.9863, 0.09961, 0.9863, 0.09961, 0.9883, 0.05078, 0.7578, 0.05078, 0.7324, 0.05273, 0.7324, 0.05273, 0.7578, 0.3242, 0.918, 0.3262, 0.918, 0.3262, 0.9375, 0.3242, 0.9375, 0.0918, 0.9883, 0.0918, 0.9863, 0.09375, 0.9863, 0.09375, 0.9883, 0.3242, 0.9375, 0.3262, 0.9375, 0.3262, 0.918, 0.3242, 0.918, 0.05273, 0.2422, 0.05273, 0.2676, 0.05078, 0.2676, 0.05078, 0.2422, 0.09375, 0.9883, 0.09375, 0.9863, 0.0957, 0.9863, 0.0957, 0.9883, 0.5174, 0.2801, 0.5568, 0.28, 0.5568, 0.32, 0.5174, 0.3201, 0.3237, 0.2403, 0.3794, 0.2402, 0.3794, 0.2802, 0.3238, 0.2803, 0.4619, 0.4001, 0.5175, 0.4, 0.5175, 0.44, 0.4619, 0.4401, 0.6857, 0.5169, 0.6852, 0.3559, 0.6992, 0.3559, 0.6997, 0.5168, 0.419, 0.4801, 0.4225, 0.4801, 0.4226, 0.5201, 0.4191, 0.5201, 0.09766, 0.9902, 0.09766, 0.9883, 0.09961, 0.9883, 0.09961, 0.9902, 0.05078, 0.7832, 0.05078, 0.7578, 0.05273, 0.7578, 0.05273, 0.7832, 0.3223, 0.918, 0.3242, 0.918, 0.3242, 0.9375, 0.3223, 0.9375, 0.0918, 0.9902, 0.0918, 0.9883, 0.09375, 0.9883, 0.09375, 0.9902, 0.3223, 0.9375, 0.3242, 0.9375, 0.3242, 0.918, 0.3223, 0.918, 0.05273, 0.2168, 0.05273, 0.2422, 0.05078, 0.2422, 0.05078, 0.2168, 0.09375, 0.9902, 0.09375, 0.9883, 0.0957, 0.9883, 0.0957, 0.9902, 0.5175, 0.3601, 0.5569, 0.36, 0.5569, 0.4, 0.5175, 0.4, 0.4188, 0.2402, 0.4223, 0.2402, 0.4223, 0.2802, 0.4188, 0.2802, 0.4616, 0.1602, 0.5173, 0.1601, 0.5173, 0.2001, 0.4616, 0.2002, 0.3238, 0.3603, 0.3795, 0.3602, 0.3795, 0.4002, 0.3239, 0.4002, 0.6371, 0.3561, 0.6366, 0.1951, 0.6468, 0.1951, 0.6473, 0.356, 0.3795, 0.4002, 0.419, 0.4001, 0.419, 0.4401, 0.3796, 0.4402, 0.6992, 0.3559, 0.6987, 0.1949, 0.7089, 0.1949, 0.7094, 0.3558, 0.4225, 0.4801, 0.4619, 0.4801, 0.462, 0.5201, 0.4226, 0.5201, 0.6618, 0.5169, 0.6613, 0.356, 0.6715, 0.356, 0.672, 0.5169, 0.5175, 0.4, 0.5569, 0.4, 0.557, 0.44, 0.5175, 0.44, 0.0957, 0.9922, 0.0957, 0.9902, 0.09766, 0.9902, 0.09766, 0.9922, 0.09766, 0.9922, 0.09766, 0.9902, 0.09961, 0.9902, 0.09961, 0.9922, 0.05078, 0.8086, 0.05078, 0.7832, 0.05273, 0.7832, 0.05273, 0.8086, 0.3203, 0.918, 0.3223, 0.918, 0.3223, 0.9375, 0.3203, 0.9375, 0.0918, 0.9922, 0.0918, 0.9902, 0.09375, 0.9902, 0.09375, 0.9922, 0.3203, 0.9375, 0.3223, 0.9375, 0.3223, 0.918, 0.3203, 0.918, 0.05273, 0.1914, 0.05273, 0.2168, 0.05078, 0.2168, 0.05078, 0.1914, 0.09375, 0.9922, 0.09375, 0.9902, 0.0957, 0.9902, 0.0957, 0.9922, 0.3795, 0.3602, 0.4189, 0.3602, 0.419, 0.4001, 0.3795, 0.4002, 0.3796, 0.4802, 0.419, 0.4801, 0.4191, 0.5201, 0.3797, 0.5202, 0.4189, 0.3202, 0.4223, 0.3202, 0.4224, 0.3602, 0.4189, 0.3602, 0.3796, 0.4402, 0.419, 0.4401, 0.419, 0.4801, 0.3796, 0.4802, 0.2845, 0.4003, 0.3239, 0.4002, 0.3239, 0.4402, 0.2845, 0.4403, 0.3239, 0.4002, 0.3795, 0.4002, 0.3796, 0.4402, 0.3239, 0.4402, 0.4224, 0.3602, 0.4618, 0.3601, 0.4619, 0.4001, 0.4224, 0.4001, 0.2844, 0.3603, 0.3238, 0.3603, 0.3239, 0.4002, 0.2845, 0.4003, 0.0957, 0.9941, 0.0957, 0.9922, 0.09766, 0.9922, 0.09766, 0.9941, 0.09766, 0.9941, 0.09766, 0.9922, 0.09961, 0.9922, 0.09961, 0.9941, 0.05078, 0.834, 0.05078, 0.8086, 0.05273, 0.8086, 0.05273, 0.834, 0.3184, 0.918, 0.3203, 0.918, 0.3203, 0.9375, 0.3184, 0.9375, 0.0918, 0.9941, 0.0918, 0.9922, 0.09375, 0.9922, 0.09375, 0.9941, 0.3184, 0.9375, 0.3203, 0.9375, 0.3203, 0.918, 0.3184, 0.918, 0.05273, 0.166, 0.05273, 0.1914, 0.05078, 0.1914, 0.05078, 0.166, 0.09375, 0.9941, 0.09375, 0.9922, 0.0957, 0.9922, 0.0957, 0.9941, 0.3797, 0.5202, 0.4191, 0.5201, 0.4191, 0.5601, 0.3797, 0.5601, 0.2811, 0.5203, 0.2846, 0.5203, 0.2846, 0.5602, 0.2812, 0.5602, 0.324, 0.5202, 0.3797, 0.5202, 0.3797, 0.5601, 0.3241, 0.5602, 0.462, 0.5601, 0.5177, 0.56, 0.5177, 0.6, 0.4621, 0.6, 0.462, 0.5201, 0.5176, 0.52, 0.5177, 0.56, 0.462, 0.5601, 0.3797, 0.5601, 0.4191, 0.5601, 0.4192, 0.6001, 0.3797, 0.6001, 0.281, 0.4403, 0.2845, 0.4403, 0.2845, 0.4803, 0.2811, 0.4803, 0.5176, 0.48, 0.557, 0.48, 0.5571, 0.52, 0.5176, 0.52, 0.0957, 0.9961, 0.0957, 0.9941, 0.09766, 0.9941, 0.09766, 0.9961, 0.09766, 0.9961, 0.09766, 0.9941, 0.09961, 0.9941, 0.09961, 0.9961, 0.05078, 0.8594, 0.05078, 0.834, 0.05273, 0.834, 0.05273, 0.8594, 0.3164, 0.918, 0.3184, 0.918, 0.3184, 0.9375, 0.3164, 0.9375, 0.0918, 0.9961, 0.0918, 0.9941, 0.09375, 0.9941, 0.09375, 0.9961, 0.3164, 0.9375, 0.3184, 0.9375, 0.3184, 0.918, 0.3164, 0.918, 0.05273, 0.1406, 0.05273, 0.166, 0.05078, 0.166, 0.05078, 0.1406, 0.09375, 0.9961, 0.09375, 0.9941, 0.0957, 0.9941, 0.0957, 0.9961, 0.3238, 0.3203, 0.3794, 0.3202, 0.3795, 0.3602, 0.3238, 0.3603, 0.5177, 0.56, 0.5571, 0.56, 0.5571, 0.5999, 0.5177, 0.6, 0.2846, 0.5203, 0.324, 0.5202, 0.3241, 0.5602, 0.2846, 0.5602, 0.0957, 0.998, 0.0957, 0.9961, 0.09766, 0.9961, 0.09766, 0.998, 0.09766, 0.998, 0.09766, 0.9961, 0.09961, 0.9961, 0.09961, 0.998, 0.05078, 0.8848, 0.05078, 0.8594, 0.05273, 0.8594, 0.05273, 0.8848, 0.3145, 0.918, 0.3164, 0.918, 0.3164, 0.9375, 0.3145, 0.9375, 0.0918, 0.998, 0.0918, 0.9961, 0.09375, 0.9961, 0.09375, 0.998, 0.3145, 0.9375, 0.3164, 0.9375, 0.3164, 0.918, 0.3145, 0.918, 0.05273, 0.1152, 0.05273, 0.1406, 0.05078, 0.1406, 0.05078, 0.1152, 0.09375, 0.998, 0.09375, 0.9961, 0.0957, 0.9961, 0.0957, 0.998, 0.3241, 0.5602, 0.3797, 0.5601, 0.3797, 0.6001, 0.3241, 0.6002, 0.2846, 0.5602, 0.3241, 0.5602, 0.3241, 0.6002, 0.2847, 0.6002, 0.09766, 1.0, 0.09766, 0.998, 0.09961, 0.998, 0.09961, 1.0, 0.05078, 0.9102, 0.05078, 0.8848, 0.05273, 0.8848, 0.05273, 0.9102, 0.3125, 0.918, 0.3145, 0.918, 0.3145, 0.9375, 0.3145, 0.9375, 0.0918, 1.0, 0.0918, 0.998, 0.09375, 0.998, 0.09375, 1.0, 0.3145, 0.9375, 0.3145, 0.9375, 0.3145, 0.918, 0.3125, 0.918, 0.05273, 0.08984, 0.05273, 0.1152, 0.05078, 0.1152, 0.05078, 0.08984, 0.09375, 1.0, 0.09375, 0.998, 0.0957, 0.998, 0.09375, 1.0, 0.5842, 0.1871, 0.586, 0.04922, 0.5949, 0.05094, 0.5943, 0.1871, 0.607, 0.04951, 0.6196, 0.04747, 0.622, 0.1872, 0.6081, 0.1872, 0.594, 0.3222, 0.5975, 0.3222, 0.597, 0.4831, 0.5935, 0.4831, 0.622, 0.2267, 0.622, 0.1872, 0.6321, 0.1871, 0.5943, 0.1871, 0.5949, 0.05094, 0.5982, 0.05097, 0.5978, 0.1872, 0.6217, 0.3223, 0.6319, 0.3223, 0.6314, 0.4832, 0.6212, 0.4832, 0.5978, 0.1872, 0.5982, 0.05097, 0.607, 0.04951, 0.6081, 0.1872, 0.6319, 0.3223, 0.6217, 0.3223, 0.6218, 0.2827, 0.5701, 0.2265, 0.5703, 0.1871, 0.5842, 0.1871, 0.5841, 0.2266, 0.4619, 0.4401, 0.5175, 0.44, 0.5176, 0.48, 0.4619, 0.4801, 0.419, 0.4001, 0.4224, 0.4001, 0.4225, 0.4401, 0.419, 0.4401, 0.4226, 0.5201, 0.462, 0.5201, 0.462, 0.5601, 0.4226, 0.5601, 0.4223, 0.3202, 0.4618, 0.3201, 0.4618, 0.3601, 0.4224, 0.3602, 0.2808, 0.2403, 0.2843, 0.2403, 0.2843, 0.2803, 0.2809, 0.2803, 0.4619, 0.4801, 0.5176, 0.48, 0.5176, 0.52, 0.462, 0.5201, 0.2845, 0.4803, 0.324, 0.4802, 0.324, 0.5202, 0.2846, 0.5203, 0.6763, 0.8128, 0.6867, 0.8128, 0.6856, 0.9505, 0.6767, 0.949, 0.6381, 0.6779, 0.6376, 0.517, 0.6478, 0.517, 0.6483, 0.6779, 0.6623, 0.6779, 0.6725, 0.6778, 0.6727, 0.7174, 0.6625, 0.7174, 0.7094, 0.3558, 0.7089, 0.1949, 0.7124, 0.1949, 0.7129, 0.3558, 0.5172, 0.08013, 0.5566, 0.08009, 0.5566, 0.1201, 0.5172, 0.1201, 0.4615, 0.0402, 0.5171, 0.04014, 0.5172, 0.08013, 0.4615, 0.08019, 0.6725, 0.6778, 0.672, 0.5169, 0.6755, 0.5169, 0.676, 0.6778, 0.4618, 0.3201, 0.5174, 0.3201, 0.5175, 0.3601, 0.4618, 0.3601, 0.3237, 0.2003, 0.3793, 0.2002, 0.3794, 0.2402, 0.3237, 0.2403, 0.671, 0.195, 0.6704, 0.03408, 0.6739, 0.03407, 0.6745, 0.195, 0.09766, 0.9902, 0.0957, 0.9902, 0.0957, 0.9883, 0.09766, 0.9883, 0.633, 0.0452, 0.6357, 0.187, 0.6321, 0.1871, 0.6294, 0.04615, 0.0957, 0.998, 0.0957, 1.0, 0.09375, 1.0, 0.0957, 0.998, 0.09766, 0.998, 0.09766, 1.0, 0.0957, 1.0, 0.3794, 0.3202, 0.4189, 0.3202, 0.4189, 0.3602, 0.3795, 0.3602, 0.5175, 0.44, 0.557, 0.44, 0.557, 0.48, 0.5176, 0.48, 0.2845, 0.4403, 0.3239, 0.4402, 0.324, 0.4802, 0.2845, 0.4803, 0.2812, 0.5602, 0.2846, 0.5602, 0.2847, 0.6002, 0.2812, 0.6002, 0.4621, 0.6, 0.5177, 0.6, 0.5178, 0.64, 0.4621, 0.64, 0.2847, 0.6002, 0.3241, 0.6002, 0.3241, 0.6402, 0.2847, 0.6402, 0.6077, 0.3222, 0.6217, 0.3223, 0.6212, 0.4832, 0.6072, 0.4831, 0.5975, 0.3222, 0.6077, 0.3222, 0.6072, 0.4831, 0.597, 0.4831, 0.6319, 0.3223, 0.6354, 0.3223, 0.6349, 0.4832, 0.6314, 0.4832, 0.5596, 0.322, 0.5698, 0.3221, 0.5693, 0.483, 0.5591, 0.483, 0.5698, 0.3221, 0.5838, 0.3221, 0.5833, 0.4831, 0.5693, 0.483, 0.5699, 0.2825, 0.5698, 0.3221, 0.5596, 0.322, 0.5732, 0.04666, 0.5703, 0.1871, 0.5634, 0.187, 0.5662, 0.04547, 0.5838, 0.3221, 0.594, 0.3222, 0.5935, 0.4831, 0.5833, 0.4831, 0.5703, 0.1871, 0.5701, 0.2265, 0.5634, 0.187, 0.5629, 0.04495, 0.5662, 0.04547, 0.5634, 0.187, 0.5603, 0.187, 0.586, 0.04922, 0.5842, 0.1871, 0.5703, 0.1871, 0.5732, 0.04666, 0.5838, 0.3221, 0.5839, 0.2825, 0.5941, 0.2826, 0.594, 0.3222, 0.5975, 0.3222, 0.5976, 0.2826, 0.6078, 0.2826, 0.6077, 0.3222, 0.594, 0.3222, 0.5941, 0.2826, 0.5976, 0.2826, 0.5975, 0.3222, 0.5839, 0.2825, 0.5841, 0.2266, 0.5943, 0.2266, 0.5941, 0.2826, 0.5976, 0.2826, 0.5978, 0.2266, 0.608, 0.2267, 0.6078, 0.2826, 0.5941, 0.2826, 0.5943, 0.2266, 0.5978, 0.2266, 0.5976, 0.2826, 0.5841, 0.2266, 0.5842, 0.1871, 0.5943, 0.1871, 0.5943, 0.2266, 0.5978, 0.2266, 0.5978, 0.1872, 0.6081, 0.1872, 0.608, 0.2267, 0.5943, 0.2266, 0.5943, 0.1871, 0.5978, 0.1872, 0.5978, 0.2266, 0.5699, 0.2825, 0.5701, 0.2265, 0.5841, 0.2266, 0.5839, 0.2825, 0.5838, 0.3221, 0.5698, 0.3221, 0.5699, 0.2825, 0.5839, 0.2825, 0.6217, 0.3223, 0.6077, 0.3222, 0.6078, 0.2826, 0.6218, 0.2827, 0.6218, 0.2827, 0.6078, 0.2826, 0.608, 0.2267, 0.622, 0.2267, 0.622, 0.2267, 0.608, 0.2267, 0.6081, 0.1872, 0.622, 0.1872, 0.6294, 0.04615, 0.6321, 0.1871, 0.622, 0.1872, 0.6196, 0.04747, 0.5693, 0.483, 0.5833, 0.4831, 0.5827, 0.644, 0.5687, 0.6439, 0.5591, 0.483, 0.5693, 0.483, 0.5687, 0.6439, 0.5585, 0.6439, 0.6314, 0.4832, 0.6349, 0.4832, 0.6343, 0.6442, 0.6308, 0.6442, 0.597, 0.4831, 0.6072, 0.4831, 0.6066, 0.6441, 0.5964, 0.644, 0.6072, 0.4831, 0.6212, 0.4832, 0.6206, 0.6441, 0.6066, 0.6441, 0.6212, 0.4832, 0.6314, 0.4832, 0.6308, 0.6442, 0.6206, 0.6441, 0.5935, 0.4831, 0.597, 0.4831, 0.5964, 0.644, 0.5929, 0.644, 0.5833, 0.4831, 0.5935, 0.4831, 0.5929, 0.644, 0.5827, 0.644, 0.5929, 0.644, 0.5964, 0.644, 0.5959, 0.805, 0.5924, 0.805, 0.5827, 0.644, 0.5929, 0.644, 0.5924, 0.805, 0.5822, 0.8049, 0.5687, 0.6439, 0.5827, 0.644, 0.5822, 0.8049, 0.5682, 0.8049, 0.5585, 0.6439, 0.5687, 0.6439, 0.5682, 0.8049, 0.558, 0.8049, 0.6308, 0.6442, 0.6343, 0.6442, 0.6338, 0.8051, 0.6303, 0.8051, 0.5964, 0.644, 0.6066, 0.6441, 0.6061, 0.805, 0.5959, 0.805, 0.6066, 0.6441, 0.6206, 0.6441, 0.6201, 0.8051, 0.6061, 0.805, 0.6206, 0.6441, 0.6308, 0.6442, 0.6303, 0.8051, 0.6201, 0.8051, 0.6061, 0.805, 0.6201, 0.8051, 0.6196, 0.966, 0.6056, 0.966, 0.6201, 0.8051, 0.6303, 0.8051, 0.6298, 0.966, 0.6196, 0.966, 0.5924, 0.805, 0.5959, 0.805, 0.5954, 0.9659, 0.5919, 0.9659, 0.5822, 0.8049, 0.5924, 0.805, 0.5919, 0.9659, 0.5817, 0.9659, 0.5682, 0.8049, 0.5822, 0.8049, 0.5817, 0.9659, 0.5677, 0.9658, 0.558, 0.8049, 0.5682, 0.8049, 0.5677, 0.9658, 0.5575, 0.9658, 0.6303, 0.8051, 0.6338, 0.8051, 0.6333, 0.9661, 0.6298, 0.966, 0.5959, 0.805, 0.6061, 0.805, 0.6056, 0.966, 0.5954, 0.9659, 0.6357, 0.99, 0.6332, 0.9998, 0.6297, 0.9998, 0.6272, 0.9899, 0.6273, 0.9759, 0.6298, 0.966, 0.6333, 0.9661, 0.6357, 0.976, 0.4614, 0.0002098, 0.5171, 0.0001488, 0.5171, 0.04014, 0.4615, 0.0402, 0.6715, 0.356, 0.671, 0.195, 0.6745, 0.195, 0.675, 0.356, 0.6997, 0.5168, 0.6992, 0.3559, 0.7094, 0.3558, 0.7099, 0.5168, 0.6755, 0.5169, 0.675, 0.356, 0.6852, 0.3559, 0.6857, 0.5169, 0.6366, 0.1951, 0.636, 0.0342, 0.6462, 0.03416, 0.6468, 0.1951, 0.4186, 0.04025, 0.4221, 0.04024, 0.4221, 0.08023, 0.4186, 0.08023, 0.7004, 0.7173, 0.7005, 0.7733, 0.6865, 0.7733, 0.6864, 0.7174, 0.7002, 0.6777, 0.7004, 0.7173, 0.6864, 0.7174, 0.6862, 0.6778, 0.6376, 0.517, 0.6371, 0.3561, 0.6473, 0.356, 0.6478, 0.517, 0.6762, 0.7174, 0.6864, 0.7174, 0.6865, 0.7733, 0.6763, 0.7734, 0.6608, 0.1951, 0.6602, 0.03412, 0.6704, 0.03408, 0.671, 0.195, 0.2842, 0.2003, 0.2843, 0.2403, 0.2808, 0.2403, 0.2808, 0.2003, 0.6483, 0.6779, 0.6478, 0.517, 0.6618, 0.5169, 0.6623, 0.6779, 0.6485, 0.7175, 0.6381, 0.6779, 0.6483, 0.6779, 0.6517, 0.9533, 0.6448, 0.9545, 0.642, 0.813, 0.6489, 0.8129, 0.676, 0.6778, 0.6755, 0.5169, 0.6857, 0.5169, 0.6862, 0.6778, 0.6745, 0.195, 0.6739, 0.03407, 0.6841, 0.03404, 0.6847, 0.195, 0.6627, 0.7734, 0.6728, 0.7734, 0.6728, 0.8128, 0.6628, 0.8129, 0.5566, 0.0401, 0.5565, 0.006839, 0.5572, 0.009956, 0.2842, 0.1204, 0.3236, 0.1203, 0.3236, 0.1603, 0.2842, 0.1604, 0.3793, 0.1603, 0.4187, 0.1602, 0.4187, 0.2002, 0.3793, 0.2002, 0.5173, 0.2001, 0.5567, 0.2001, 0.5568, 0.24, 0.5173, 0.2401, 0.4187, 0.2002, 0.4222, 0.2002, 0.4223, 0.2402, 0.4188, 0.2402, 0.5172, 0.1201, 0.5566, 0.1201, 0.5567, 0.1601, 0.5173, 0.1601, 0.2806, 0.08038, 0.2841, 0.08038, 0.2842, 0.1204, 0.2807, 0.1204, 0.7104, 0.6777, 0.7099, 0.5168, 0.7134, 0.5168, 0.7139, 0.6777, 0.2841, 0.08038, 0.3235, 0.08034, 0.3236, 0.1203, 0.2842, 0.1204, 0.4222, 0.1602, 0.4616, 0.1602, 0.4616, 0.2002, 0.4222, 0.2002, 0.5173, 0.2401, 0.5568, 0.24, 0.5568, 0.28, 0.5174, 0.2801, 0.5171, 0.04014, 0.5566, 0.0401, 0.5566, 0.08009, 0.5172, 0.08013, 0.422, 0.01009, 0.4614, 0.0002098, 0.4615, 0.0402, 0.4221, 0.04024, 0.3236, 0.1603, 0.3793, 0.1603, 0.3793, 0.2002, 0.3237, 0.2003, 0.3794, 0.2402, 0.4188, 0.2402, 0.4188, 0.2802, 0.3794, 0.2802, 0.4617, 0.2401, 0.5173, 0.2401, 0.5174, 0.2801, 0.4617, 0.2801, 0.3793, 0.2002, 0.4187, 0.2002, 0.4188, 0.2402, 0.3794, 0.2402, 0.4188, 0.2802, 0.4223, 0.2802, 0.4223, 0.3202, 0.4189, 0.3202, 0.3794, 0.2802, 0.4188, 0.2802, 0.4189, 0.3202, 0.3794, 0.3202, 0.2809, 0.3603, 0.2844, 0.3603, 0.2845, 0.4003, 0.281, 0.4003, 0.3239, 0.4402, 0.3796, 0.4402, 0.3796, 0.4802, 0.324, 0.4802, 0.675, 0.356, 0.6745, 0.195, 0.6847, 0.195, 0.6852, 0.3559, 0.419, 0.4401, 0.4225, 0.4401, 0.4225, 0.4801, 0.419, 0.4801, 0.324, 0.4802, 0.3796, 0.4802, 0.3797, 0.5202, 0.324, 0.5202, 0.672, 0.5169, 0.6715, 0.356, 0.675, 0.356, 0.6755, 0.5169, 0.2811, 0.4803, 0.2845, 0.4803, 0.2846, 0.5203, 0.2811, 0.5203, 0.4618, 0.3601, 0.5175, 0.3601, 0.5175, 0.4, 0.4619, 0.4001, 0.6987, 0.1949, 0.6981, 0.03399, 0.7083, 0.03396, 0.7089, 0.1949, 0.2809, 0.3203, 0.2844, 0.3203, 0.2844, 0.3603, 0.2809, 0.3603, 0.5176, 0.52, 0.5571, 0.52, 0.5571, 0.56, 0.5177, 0.56, 0.281, 0.4003, 0.2845, 0.4003, 0.2845, 0.4403, 0.281, 0.4403, 0.4191, 0.5201, 0.4226, 0.5201, 0.4226, 0.5601, 0.4191, 0.5601, 0.4226, 0.5601, 0.462, 0.5601, 0.4621, 0.6, 0.4226, 0.6001, 0.3241, 0.6002, 0.3797, 0.6001, 0.3798, 0.6401, 0.3241, 0.6402, 0.2844, 0.3203, 0.3238, 0.3203, 0.3238, 0.3603, 0.2844, 0.3603, 0.4191, 0.5601, 0.4226, 0.5601, 0.4226, 0.6001, 0.4192, 0.6001, 0.5177, 0.6, 0.5571, 0.5999, 0.5572, 0.6399, 0.5178, 0.64, 0.4192, 0.6001, 0.4226, 0.6001, 0.4227, 0.6401, 0.4192, 0.6401, 0.3797, 0.6001, 0.4192, 0.6001, 0.4192, 0.6401, 0.3798, 0.6401, 0.4226, 0.6001, 0.4621, 0.6, 0.4621, 0.64, 0.4227, 0.6401, 0.2812, 0.6002, 0.2847, 0.6002, 0.2847, 0.6402, 0.2812, 0.6402, 0.2847, 0.6402, 0.2872, 0.6796, 0.2873, 0.7352, 0.2849, 0.7746, 0.2814, 0.7746, 0.2789, 0.7352, 0.2788, 0.6796, 0.2812, 0.6402, 0.5982, 0.05097, 0.5949, 0.05094, 0.5967, 0.01959, 0.5977, 0.01961, 0.607, 0.04951, 0.5982, 0.05097, 0.5977, 0.01961, 0.6025, 0.01835, 0.6196, 0.04747, 0.607, 0.04951, 0.6025, 0.01835, 0.6099, 0.01676, 0.6294, 0.04615, 0.6196, 0.04747, 0.6099, 0.01676, 0.6148, 0.01563, 0.633, 0.0452, 0.6294, 0.04615, 0.6148, 0.01563, 0.6157, 0.01516, 0.5662, 0.04547, 0.5629, 0.04495, 0.5799, 0.01484, 0.581, 0.01517, 0.586, 0.04922, 0.5732, 0.04666, 0.5846, 0.01621, 0.592, 0.01814, 0.5949, 0.05094, 0.586, 0.04922, 0.592, 0.01814, 0.5967, 0.01959, 0.5732, 0.04666, 0.5662, 0.04547, 0.581, 0.01517, 0.5846, 0.01621, 0.6069, 0.0006152, 0.6078, 0.0001488, 0.6113, 0.003683, 0.6148, 0.01026, 0.6155, 0.01396, 0.6157, 0.01516, 0.6148, 0.01563, 0.6113, 0.01209, 0.6078, 0.005516, 0.6856, 0.9505, 0.681, 0.9816, 0.6762, 0.9804, 0.6767, 0.949, 0.6982, 0.9525, 0.6885, 0.9832, 0.681, 0.9816, 0.6856, 0.9505, 0.708, 0.9538, 0.6933, 0.9844, 0.6885, 0.9832, 0.6982, 0.9525, 0.7115, 0.9548, 0.6942, 0.9848, 0.6933, 0.9844, 0.708, 0.9538, 0.6448, 0.9545, 0.6596, 0.9848, 0.6584, 0.9852, 0.6414, 0.955, 0.6645, 0.9508, 0.6706, 0.9819, 0.6632, 0.9838, 0.6517, 0.9533, 0.6735, 0.9491, 0.6753, 0.9804, 0.6706, 0.9819, 0.6645, 0.9508, 0.6517, 0.9533, 0.6632, 0.9838, 0.6596, 0.9848, 0.6448, 0.9545, 0.6855, 0.9994, 0.6864, 0.9945, 0.6898, 0.9879, 0.6933, 0.9844, 0.6942, 0.9848, 0.694, 0.986, 0.6933, 0.9897, 0.6899, 0.9963, 0.6863, 0.9999])
me_cube_001.materials.append(mat_material_001)
me_cube_001.use_remesh_fix_poles = True
me_cube_001.use_remesh_preserve_attributes = False
me_cube_001.use_mirror_vertex_groups = False
me_cube_001.update()

# ---- objects
ob_dock = bpy.data.objects.new('Dock', me_cube_013)
ob_supports = bpy.data.objects.new('Supports', me_cube_001)

# ---- transforms, parenting, visibility, modifiers, constraints
ob_dock.location = (0.0, 0.0, 0.0)
ob_dock.scale = (2.0, 0.5, 0.125)
ob_dock.lineart.crease_threshold = 0.0
ob_supports.location = (0.0, 0.0, 0.0)
ob_supports.scale = (2.0, 0.5, 0.125)
ob_supports.lineart.crease_threshold = 0.0

# ---- collection membership
col_collection.objects.link(ob_dock)
col_collection.objects.link(ob_supports)

# ---- scene / render settings (as saved in the file)
scene.frame_start = 1; scene.frame_end = 250; scene.frame_set(1)
scene.render.engine = 'BLENDER_EEVEE_NEXT'
scene.cycles.use_denoising = False
scene.cycles.samples = 128
scene.cycles.sampling_pattern = 'TABULATED_SOBOL'
scene.cycles.use_adaptive_sampling = False
scene.cycles.use_light_tree = False
scene.view_settings.view_transform = 'Filmic'
bpy.context.view_layer.update()

# ---- added for rendering (the .blend has no active camera and no usable light): camera, sun
cam_auto = bpy.data.cameras.new('AutoCamera')
cam_auto.lens = 50.0
cam_auto.sensor_width = 36.0
cam_auto.clip_end = 1000.0
ob_auto_camera = bpy.data.objects.new('AutoCamera', cam_auto)
scene.collection.objects.link(ob_auto_camera)
ob_auto_camera.location = (9.21012, -6.73882, 6.33712)
ob_auto_camera.rotation_euler = (1.09748, -7.21219e-08, 0.694738)
scene.camera = ob_auto_camera
light_auto_sun = bpy.data.lights.new('AutoSun', 'SUN')
light_auto_sun.energy = 3.0
light_auto_sun.angle = 0.0523599
ob_auto_sun = bpy.data.objects.new('AutoSun', light_auto_sun)
scene.collection.objects.link(ob_auto_sun)
ob_auto_sun.rotation_euler = (0.872665, 0.174533, 0.523599)
bpy.context.view_layer.update()
